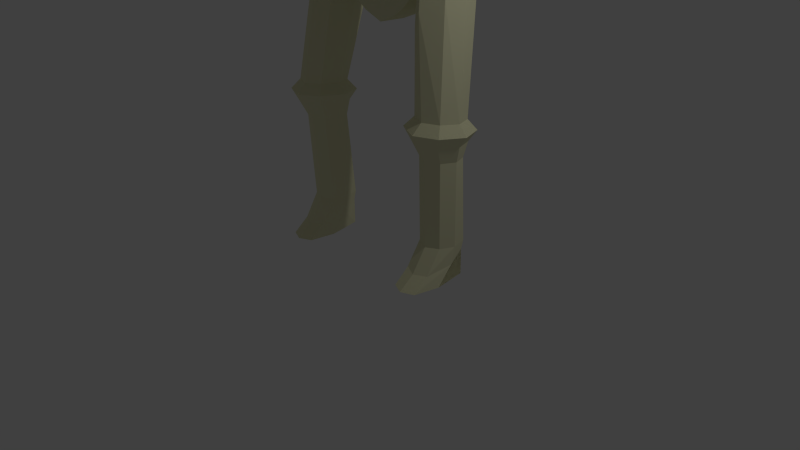 # Source: skeleton.blend  (saved by Blender 2.73.0; exported with 4.5.12 LTS)
import bpy
from mathutils import Matrix  # noqa: F401  (used for matrix-valued properties, if any)

bpy.ops.wm.read_factory_settings(use_empty=True)
scene = bpy.context.scene
scene.name = 'Scene'

# ---- collections
col_collection_1 = bpy.data.collections.new('Collection 1'); scene.collection.children.link(col_collection_1)

# ---- materials (node trees are filled in below, after node groups)
mat_material = bpy.data.materials.new('Material')
mat_material.alpha_threshold = 0.0
mat_material.diffuse_color = (0.8, 0.7871, 0.5206, 1.0)
mat_material.roughness = 0.5
mat_material.line_color = (0.0, 0.0, 0.0, 1.0)

# ---- material node trees

# ---- world
world_world = bpy.data.worlds.new('World'); scene.world = world_world
world_world.color = (0.05088, 0.05088, 0.05088)
world_world.use_sun_shadow = False
world_world.sun_shadow_jitter_overblur = 0.0
world_world.cycles.sampling_method = 'MANUAL'
world_world.cycles.sample_map_resolution = 256

# ---- cameras
cam_camera = bpy.data.cameras.new('Camera')
cam_camera.clip_end = 100.0
cam_camera.lens = 35.0
cam_camera.sensor_width = 32.0
cam_camera.sensor_height = 18.0
cam_camera.ortho_scale = 7.314
cam_camera.dof.focus_distance = 0.0

# ---- lights
light_lamp = bpy.data.lights.new('Lamp', 'POINT')
light_lamp.transmission_factor = 0.0
light_lamp.cutoff_distance = 30.0
light_lamp.energy = 100.0
light_lamp.shadow_buffer_clip_start = 1.001
light_lamp.shadow_soft_size = 0.1
light_lamp.shadow_maximum_resolution = 0.006
light_lamp.use_absolute_resolution = True
light_lamp.cycles.use_multiple_importance_sampling = False

# ---- meshes
me_arm = bpy.data.meshes.new('Arm')
me_arm.from_pydata([(1.307, 1.348, -1.158), (1.307, -1.347, -1.158), (1.251, 1.342, 1.527), (1.251, -1.345, 1.525), (1.857, -7.251e-08, -1.412), (1.941e-07, 1.681, -1.369), (1.513, 1.604, 0.1847), (3.585e-08, -2.302, -1.419), (1.513, -1.625, 0.1847), (1.827, -5.841e-07, 1.397), (2.508e-07, 1.604, 1.851), (-5.791e-07, -1.61, 1.777), (2.627e-07, 2.565, 0.2721), (-3.978e-07, -2.389, 0.1888), (2.239, -2.009e-07, 0.3945), (-1.642e-07, -3.125e-07, 2.312), (4.684e-08, 0.233, -1.905), (1.812, -0.711, -1.359), (1.46, 1.551, 0.8957), (1.46, -1.564, 0.8841), (1.774, -0.711, 1.344), (1.812, 0.711, -1.359), (0.711, 1.629, -1.316), (1.494, 1.551, -0.5264), (0.711, -2.258, -1.366), (1.494, -1.576, -0.5264), (1.774, 0.711, 1.344), (0.711, 1.551, 1.798), (0.711, -1.56, 1.721), (0.8847, 2.482, 0.2721), (2.832e-07, 2.126, 1.456), (2.513e-07, 2.276, -0.7), (0.8847, -2.312, 0.1972), (-2.046e-07, -2.442, -0.4316), (-5.316e-07, -2.206, 0.884), (2.156, -0.8847, 0.3945), (2.156, 0.8847, 0.3945), (2.296, -1.611e-07, -0.7), (1.995, -4.341e-07, 1.069), (-4.005e-07, -0.8847, 2.23), (5.625e-08, 0.8847, 2.23), (0.9966, -4.772e-07, 2.132), (0.8993, 2.317e-08, -1.804), (1.134e-07, 1.066, -1.867), (1.551e-08, -1.197, -2.245), (1.046, -1.167, -1.903), (0.8598, 1.036, -1.78), (0.9669, 0.8441, 2.045), (0.9669, -0.8441, 2.045), (1.908, 0.8441, 1.04), (2.21, 0.8441, -0.6703), (2.21, -0.8441, -0.6703), (0.8441, -2.109, 0.8836), (0.8441, -2.36, -0.4019), (0.8441, 2.189, -0.6703), (0.8441, 2.039, 1.427), (1.908, -0.8441, 1.04), (-8.409e-08, -2.371, -0.9237), (2.187, -1.167e-07, -1.179), (1.4, 1.451, -0.8428), (1.4, -1.478, -0.8428), (2.226e-07, 1.833, -1.06), (2.122, 0.7774, -1.138), (2.122, -0.7774, -1.138), (0.7774, -2.309, -0.876), (0.7774, 1.764, -1.019), (1.537e-07, 1.319, -1.612), (1.56, 1.027, -1.258), (1.478, 1.027, 1.435), (1.8, 1.244, 0.2896), (1.535e-07, 1.244, 2.146), (0.7854, 1.28, -1.542), (0.839, 1.198, 1.953), (1.65, 1.198, 0.9677), (1.817, 1.198, -0.5984), (1.727, 1.112, -0.9904), (1.56, -1.029, -1.258), (1.478, -1.028, 1.435), (1.8, -1.255, 0.2896), (-4.898e-07, -1.248, 2.003), (2.568e-08, -2.28, -2.096), (0.9375, -2.243, -2.018), (0.839, -1.202, 1.883), (1.817, -1.21, -0.5984), (1.65, -1.204, 0.9619), (1.727, -1.128, -0.9904), (1.827, 0.4804, -1.376), (1.791, 0.4804, 1.361), (2.183, 0.5978, 0.3945), (-1.523e-08, 0.5978, 2.256), (8.196e-08, 0.6845, -1.9), (0.8373, 0.6521, -1.788), (0.9766, 0.5704, 2.073), (1.937, 0.5704, 1.049), (2.238, 0.5704, -0.68), (2.143, 0.5253, -1.151), (1.85, 0.1125, -1.404), (1.818, 0.1125, 1.388), (2.226, 0.1399, 0.3945), (-1.293e-07, 0.1399, 2.299), (0.9919, 0.1335, 2.118), (1.981, 0.1335, 1.065), (2.282, 0.1335, -0.6953), (2.177, 0.123, -1.173), (0.8216, 0.1639, -1.8), (-0.002709, 0.6958, -2.376), (0.5545, 0.6193, -2.421), (-0.0001829, 0.1778, -2.371), (0.5937, 0.1648, -2.432), (0.02119, -0.127, -2.623), (0.9258, -0.1316, -2.623), (1.121, -0.3086, -2.978), (0.8993, 2.317e-08, -1.804), (1.301e-08, -0.2061, -1.964), (1.849, -0.1225, -1.403), (1.818, -0.1225, 1.387), (2.225, -0.1524, 0.3945), (-2.049e-07, -0.1524, 2.298), (0.9246, -0.201, -1.864), (0.9915, -0.1454, 2.117), (2.281, -0.1454, -0.6949), (1.98, -0.1454, 1.064), (2.176, -0.1339, -1.172), (1.849, -0.1225, -1.403), (1.818, -0.1225, 1.387), (2.225, -0.1524, 0.3945), (-2.049e-07, -0.1524, 2.298), (0.9915, -0.1454, 2.117), (2.281, -0.1454, -0.6949), (1.98, -0.1454, 1.064), (2.176, -0.1339, -1.172), (1.249e-08, -0.02799, -2.425), (0.8993, -0.02799, -2.342), (1.301e-08, -0.3741, -2.687), (0.9246, -0.369, -2.587), (1.301e-08, -0.982, -2.969), (0.9246, -0.9769, -2.869), (1.301e-08, -0.982, -2.969), (1.301e-08, -1.886, -2.989), (0.9246, -1.881, -2.889), (1.301e-08, -1.886, -2.989), (1.301e-08, -2.25, -2.437), (0.9246, -2.245, -2.337), (1.301e-08, -2.25, -2.437), (0.9246, -1.189, -2.345), (1.301e-08, -1.194, -2.445), (0.0001167, 0.9642, -2.684), (0.8886, 0.9595, -2.684), (1.02, 0.7283, -2.724), (1.164, 0.6712, -2.75), (2.212, 0.5158, -3.038), (1.251, 0.6383, -2.931), (2.12, 0.4493, -3.169), (1.325, 0.4666, -3.025), (2.073, 0.293, -3.213), (1.352, 0.3061, -2.961), (2.093, 0.139, -3.147), (1.298, 0.168, -2.781), (2.173, 0.07695, -3.006), (1.21, 0.2611, -2.616), (2.269, 0.1438, -2.866), (1.138, 0.4051, -2.54), (2.325, 0.299, -2.824), (1.109, 0.5874, -2.585), (2.296, 0.4541, -2.889), (2.297, 0.5597, -3.093), (2.181, 0.4767, -3.257), (2.122, 0.2817, -3.312), (2.147, 0.08921, -3.229), (2.248, 0.01167, -3.054), (2.368, 0.09502, -2.88), (2.439, 0.2889, -2.827), (2.402, 0.4825, -2.908), (2.383, 0.5161, -3.143), (2.28, 0.4429, -3.288), (2.227, 0.2706, -3.336), (2.25, 0.1005, -3.263), (2.34, 0.03181, -3.108), (2.448, 0.1052, -2.955), (2.512, 0.2764, -2.91), (2.478, 0.4477, -2.98), (2.493, 0.44, -3.258), (2.413, 0.3843, -3.368), (2.372, 0.2529, -3.404), (2.39, 0.123, -3.349), (2.46, 0.07049, -3.231), (2.544, 0.1263, -3.116), (2.594, 0.2567, -3.081), (2.567, 0.3876, -3.135), (2.898, 0.3971, -3.598), (2.809, 0.3365, -3.716), (2.762, 0.1932, -3.755), (2.784, 0.05096, -3.696), (2.863, -0.006682, -3.568), (2.956, 0.05405, -3.443), (3.013, 0.1963, -3.407), (2.982, 0.3395, -3.463), (3.1, 0.3055, -3.584), (3.128, 0.1771, -3.533), (3.077, 0.04951, -3.565), (2.993, -0.004947, -3.678), (2.923, 0.04674, -3.792), (2.903, 0.1743, -3.845), (2.945, 0.3027, -3.81), (3.025, 0.3571, -3.704), (2.965, 0.433, -3.66), (2.855, 0.3587, -3.805), (2.797, 0.1831, -3.852), (2.824, 0.008694, -3.78), (2.921, -0.06198, -3.624), (3.036, 0.01249, -3.47), (3.105, 0.1869, -3.425), (3.067, 0.3625, -3.495), (3.303, 0.32, -3.878), (3.208, 0.2649, -4.014), (3.165, 0.1364, -4.049), (3.185, 0.008866, -3.996), (3.271, -0.04205, -3.852), (3.355, 0.01241, -3.74), (3.406, 0.1399, -3.707), (3.378, 0.2684, -3.758), (3.463, 0.3008, -3.949), (3.293, 0.255, -4.046), (3.251, 0.1266, -4.08), (3.271, -0.000986, -4.028), (3.618, 0.1142, -3.805), (3.59, 0.2427, -3.856), (3.463, 0.3008, -3.949), (3.431, -0.06126, -3.923), (3.567, -0.01333, -3.837), (3.618, 0.1142, -3.805), (3.59, 0.2427, -3.856), (3.463, 0.202, -4.204), (3.404, 0.1739, -4.248), (3.38, 0.1017, -4.267), (3.391, 0.03003, -4.238), (3.445, -0.00143, -4.19), (3.532, 0.02159, -4.183), (3.545, 0.1654, -4.193), (3.845, -0.05199, -4.034), (3.896, 0.07556, -4.001), (3.868, 0.204, -4.052), (3.41, 0.2523, -4.138), (3.509, 0.2067, -4.065), (3.491, 0.005887, -4.05), (3.385, -0.03172, -4.117), (3.259, 0.01557, -4.199), (3.243, 0.1157, -4.241), (3.276, 0.2164, -4.214), (3.584, 0.02281, -4.309), (3.594, 0.1373, -4.317), (3.536, 0.1653, -4.332), (3.522, 0.003357, -4.321), (3.467, 0.02921, -4.362), (3.458, 0.08627, -4.386), (3.477, 0.1437, -4.371), (3.589, 0.1296, -4.434), (3.597, 0.08399, -4.498), (3.576, 0.07743, -4.51), (3.538, 0.1151, -4.463), (3.576, 0.06701, -4.508), (3.525, 0.07402, -4.474), (3.574, 0.05673, -4.508), (3.531, 0.03324, -4.457), (3.594, 0.04823, -4.496), (3.579, 0.01432, -4.426), (3.6, 0.05049, -4.492), (3.617, 0.02879, -4.41), (3.625, 0.1111, -4.416), (3.603, 0.08116, -4.494), (3.742, -0.05756, -4.235), (3.765, 0.1984, -4.254), (3.765, 0.1984, -4.254), (3.538, 0.0935, -4.188), (3.589, 0.08006, -4.313), (3.602, 0.06582, -4.493), (3.621, 0.06994, -4.413), (3.487, 0.1057, -4.082), (3.741, 0.0698, -4.269), (3.921, -0.03421, -4.127), (3.96, 0.06263, -4.102), (3.938, 0.1602, -4.141), (3.843, -0.03845, -4.28), (3.86, 0.1559, -4.294), (3.86, 0.1559, -4.294), (3.842, 0.05826, -4.306), (4.089, -0.04214, -4.35), (4.101, 0.03188, -4.356), (4.102, 0.1069, -4.36), (4.056, -0.04393, -4.414), (4.069, 0.1051, -4.425), (4.058, 0.0304, -4.428), (0.05682, -0.3042, -2.987), (1.114, -0.3656, -3.543), (0.2324, -0.3612, -3.552), (0.9735, -0.3643, -3.93), (0.5108, -0.3625, -3.934), (0.1114, -0.3327, -3.27), (1.125, -0.3371, -3.26), (0.8928, 0.6685, -3.92), (1.047, 0.7852, -2.857), (1.749e-05, 0.6732, -3.921), (-0.0001829, 0.8496, -3.747), (0.8928, 0.8449, -3.747), (0.8928, 1.058, -3.05), (-0.0001829, 1.063, -3.05), (1.08, 0.882, -3.223), (-0.0001829, 1.063, -3.399), (1.03, 0.882, -3.572), (0.8928, 1.058, -3.399), (0.304, 0.1618, -2.379), (0.4033, 0.7262, -2.391), (0.5902, 0.314, -2.414), (-0.001527, 0.2325, -2.141), (-0.001527, 0.6777, -2.141), (0.7327, 0.0296, -2.52), (1.058, -0.2368, -2.791), (0.9792, 0.1897, -2.577), (1.103, 0.1274, -2.738), (0.805, 0.7847, -2.517), (-0.0003242, 0.781, -2.518), (0.5014, -0.1635, -2.586), (0.6669, -0.3767, -2.948), (0.05662, -0.2499, -2.798), (0.742, -0.4264, -3.56), (0.08412, -0.3151, -3.129), (1.126, -0.3568, -3.402), (0.7753, -0.3962, -3.94), (0.3716, -0.3656, -3.743), (1.046, -0.3667, -3.736), (0.1719, -0.3483, -3.411), (1.131, -0.3297, -3.116), (0.6973, -0.4089, -3.258), (0.9894, 0.8798, -2.762), (0.4858, 0.7907, -3.891), (0.9008, 0.7629, -3.843), (0.4353, 0.8875, -3.806), (0.5363, 0.694, -3.976), (0.901, 1.02, -2.863), (-0.0003662, 0.9684, -3.578), (0.9727, 0.7778, -3.754), (0.8999, 1.075, -3.226), (1.071, 0.753, -3.04), (1.024, 0.9799, -3.137), (0.4513, 1.14, -3.034), (0.000822, 1.074, -3.226), (1.065, 0.8811, -3.399), (0.9002, 0.9716, -3.58), (0.9916, 0.9779, -3.495), (0.4487, 1.129, -3.426), (0.5007, 1.029, -2.662), (0.0001822, 1.028, -2.856), (0.2257, 0.2013, -2.141), (0.2233, 0.6845, -2.141), (1.144, 0.1726, -3.569), (1.167, 0.1899, -3.233), (1.133, 0.1363, -2.888), (0.5066, 0.9223, -2.584), (1.034, 0.08266, -3.965), (0.6375, 0.4936, -2.397), (-0.0001037, 0.8726, -2.601), (1.102, 0.1242, -3.776), (1.165, 0.1772, -3.403), (0.2305, 0.4479, -2.141), (0.4909, 1.111, -2.824), (0.4462, 1.156, -3.232), (1.023, 0.9882, -3.319), (1.021, 0.9366, -2.947), (0.9605, 0.8817, -3.679), (0.437, 1.032, -3.625), (0.6839, -0.3969, -3.102), (0.7599, -0.4141, -3.751), (0.7219, -0.4228, -3.41), (0.5219, 0.8154, -2.524), (0.948, 0.6169, -2.533), (1.162, 0.1761, -3.058), (0.5964, -0.2997, -2.757), (0.0001822, 1.028, -2.856), (-0.001527, 0.2325, -4.721), (-0.001527, 0.6832, -4.674), (0.2257, 0.2363, -4.759), (0.2233, 0.6914, -4.67), (-0.00146, 0.4636, -4.713), (0.2305, 0.4641, -4.728), (0.2507, 0.1629, -5.127), (0.2842, 0.628, -5.154), (0.6338, 0.6309, -5.298), (0.6289, 0.1772, -5.257), (0.3116, 0.1824, -4.724), (0.3451, 0.6475, -4.724), (1.015, 0.5878, -4.909), (0.9963, 0.14, -4.864), (0.7639, 0.6167, -4.735), (0.5355, 0.6054, -5.231), (0.7304, 0.1813, -4.735), (0.502, 0.1404, -5.205), (0.1254, 0.2114, -5.345), (0.1514, 0.5734, -5.366), (0.4012, 0.5466, -5.519), (0.3751, 0.1847, -5.499), (0.3518, 0.5537, -5.458), (0.3258, 0.1917, -5.438), (0.0, 0.2214, -5.345), (0.0, 0.5834, -5.366), (0.2612, 0.551, -5.618), (0.2351, 0.1891, -5.598), (0.2119, 0.5581, -5.557), (0.1858, 0.1961, -5.537), (0.0, 0.2169, -5.424), (0.0, 0.5789, -5.444), (0.0, 0.5631, -5.721), (0.0, 0.2011, -5.7), (0.0, 0.5679, -5.636), (0.0, 0.206, -5.615), (1.174, 0.3786, -5.31), (1.324, 0.1457, -6.595), (1.09, 0.6201, -5.317), (1.244, 0.3578, -6.606), (0.8779, 0.7131, -5.485), (1.043, 0.4463, -6.607), (0.7242, 0.5902, -5.642), (0.8374, 0.3677, -6.595), (0.6559, 0.3363, -5.683), (0.7483, 0.1599, -6.58), (0.7198, 0.05259, -5.588), (0.8276, -0.06328, -6.566), (0.8876, -0.05388, -5.424), (1.029, -0.1573, -6.576), (1.11, 0.1143, -5.263), (1.235, -0.07327, -6.576), (1.437, 0.138, -6.721), (1.325, 0.4357, -6.735), (1.042, 0.5601, -6.737), (0.754, 0.4497, -6.72), (0.629, 0.1578, -6.7), (0.7402, -0.1555, -6.682), (1.022, -0.2873, -6.696), (1.311, -0.1695, -6.697), (1.346, 0.126, -6.855), (1.259, 0.3603, -6.865), (1.036, 0.4583, -6.865), (0.8097, 0.3714, -6.853), (0.7113, 0.1416, -6.839), (0.7987, -0.1052, -6.827), (1.021, -0.2091, -6.84), (1.248, -0.1162, -6.839), (1.267, 0.166, -7.067), (1.2, 0.345, -7.073), (1.03, 0.4198, -7.072), (0.8571, 0.3534, -7.064), (0.782, 0.1779, -7.054), (0.8485, -0.01081, -7.048), (1.018, -0.09039, -7.059), (1.191, -0.01922, -7.057), (1.228, 0.2031, -8.166), (1.163, 0.4219, -8.175), (0.9972, 0.4957, -8.171), (0.8277, 0.4301, -8.166), (0.7531, 0.2147, -8.153), (0.8183, 0.02954, -8.15), (0.984, -0.04884, -8.164), (1.154, 0.0213, -8.159), (1.221, 0.1555, -8.39), (1.16, 0.3899, -8.29), (0.9935, 0.4637, -8.287), (0.8239, 0.3982, -8.282), (0.9748, -0.2433, -8.465), (1.145, -0.1732, -8.459), (1.221, 0.1555, -8.39), (0.7461, 0.1671, -8.378), (0.809, -0.165, -8.45), (0.9748, -0.2433, -8.465), (-0.00456, 0.3673, -5.083), (-0.00456, 0.5532, -5.064), (0.08915, 0.3689, -5.099), (0.08816, 0.5566, -5.062), (-0.004532, 0.4626, -5.08), (0.09112, 0.4628, -5.086), (1.221, -0.0551, -8.622), (1.16, 0.3899, -8.622), (0.9935, 0.4637, -8.622), (0.8239, 0.3982, -8.622), (0.9748, -0.4539, -8.622), (1.145, -0.3838, -8.622), (1.221, -0.0551, -8.622), (0.7461, -0.04344, -8.622), (0.809, -0.3755, -8.622), (1.412, -5.306e-07, 1.764), (1.009, 1.489, -1.237), (1.009, -1.802, -1.262), (0.9812, 1.447, 1.663), (0.9812, -1.452, 1.623), (1.199, 2.043, 0.2284), (1.199, -1.969, 0.191), (1.299, -2.467e-08, -1.467), (1.35, -0.9391, -1.49), (1.257, 0.8736, -1.428), (1.37, 0.7776, 1.694), (1.37, -0.7776, 1.694), (1.152, -1.837, 0.8839), (1.169, -1.968, -0.4641), (1.169, 1.87, -0.5984), (1.152, 1.795, 1.161), (1.089, 1.607, -0.931), (1.089, -1.894, -0.8594), (1.159, 1.112, 1.694), (1.093, 1.153, -1.259), (1.159, -1.115, 1.659), (1.17, -1.636, -1.497), (1.384, 0.5254, 1.717), (1.271, 0.5663, -1.441), (1.405, 0.123, 1.753), (1.292, 0.1382, -1.461), (1.308, -0.1617, -1.492), (0.9041, 0.8932, -2.614), (0.9702, 0.8108, -2.663), (0.9191, 0.7388, -2.532), (-8.272e-05, 0.7614, -3.834), (0.4666, -0.004389, -2.46), (0.0105, 0.02276, -2.492), (0.4496, 8.074e-08, -1.846), (0.4623, -0.2036, -1.914), (0.4307, 0.2013, -1.842), (0.4187, 0.6621, -1.831), (2.992e-08, 0.07752, -1.927), (0.3305, 0.3164, -2.365), (0.3657, 0.4895, -2.364), (0.3828, 0.6047, -2.369), (0.4247, 0.4479, -1.836), (0.2257, 0.2018, -2.35), (0.2305, 0.4492, -2.352), (0.2233, 0.6851, -2.347), (-0.001527, 0.6781, -2.348), (-0.001527, 0.2248, -2.333), (0.2281, 0.3267, -2.353), (0.2269, 0.5672, -2.35), (0.6162, 0.09626, -4.993), (0.8379, 0.02557, -5.054), (0.8201, 0.6703, -5.111), (1.074, 0.3639, -4.864), (0.7634, 0.4027, -5.157), (0.5842, 0.3918, -5.31), (0.9432, 0.3668, -4.977), (0.6733, 0.1488, -4.849), (0.708, 0.6313, -4.896), (0.2812, 0.1566, -4.955), (0.2964, 0.1775, -4.825), (0.7471, 0.399, -4.707), (1.116, 0.484, -3.049), (0.9636, 0.4033, -2.555), (1.299, 0.2443, -2.877), (1.208, 0.6778, -2.841), (-0.002709, 0.6958, -2.376), (0.5545, 0.6193, -2.421), (-0.0001829, 0.1778, -2.371), (0.5937, 0.1648, -2.432), (0.02119, -0.127, -2.623), (0.9258, -0.1316, -2.623), (1.121, -0.3086, -2.978), (0.0001167, 0.9642, -2.684), (0.8886, 0.9595, -2.684), (1.02, 0.7283, -2.724), (1.164, 0.6712, -2.75), (1.251, 0.6383, -2.931), (1.325, 0.4666, -3.025), (1.352, 0.3061, -2.961), (1.298, 0.168, -2.781), (1.21, 0.2611, -2.616), (1.138, 0.4051, -2.54), (1.109, 0.5874, -2.585), (0.05682, -0.3042, -2.987), (1.114, -0.3656, -3.543), (0.2324, -0.3612, -3.552), (0.9735, -0.3643, -3.93), (0.5108, -0.3625, -3.934), (0.1114, -0.3327, -3.27), (1.125, -0.3371, -3.26), (0.8928, 0.6685, -3.92), (1.047, 0.7852, -2.857), (1.749e-05, 0.6732, -3.921), (-0.0001829, 0.8496, -3.747), (0.8928, 0.8449, -3.747), (0.8928, 1.058, -3.05), (-0.0001829, 1.063, -3.05), (1.08, 0.882, -3.223), (-0.0001829, 1.063, -3.399), (1.03, 0.882, -3.572), (0.8928, 1.058, -3.399), (0.304, 0.1618, -2.379), (0.4033, 0.7262, -2.391), (0.5902, 0.314, -2.414), (0.7327, 0.0296, -2.52), (1.058, -0.2368, -2.791), (0.9792, 0.1897, -2.577), (1.103, 0.1274, -2.738), (0.805, 0.7847, -2.517), (-0.0003242, 0.781, -2.518), (0.5014, -0.1635, -2.586), (0.6669, -0.3767, -2.948), (0.05662, -0.2499, -2.798), (0.742, -0.4264, -3.56), (0.08412, -0.3151, -3.129), (1.126, -0.3568, -3.402), (0.7753, -0.3962, -3.94), (0.3716, -0.3656, -3.743), (1.046, -0.3667, -3.736), (0.1719, -0.3483, -3.411), (1.131, -0.3297, -3.116), (0.6973, -0.4089, -3.258), (0.9894, 0.8798, -2.762), (0.4858, 0.7907, -3.891), (0.9008, 0.7629, -3.843), (0.4353, 0.8875, -3.806), (0.5363, 0.694, -3.976), (0.901, 1.02, -2.863), (-0.0003662, 0.9684, -3.578), (0.9727, 0.7778, -3.754), (0.8999, 1.075, -3.226), (1.071, 0.753, -3.04), (1.024, 0.9799, -3.137), (0.4513, 1.14, -3.034), (0.000822, 1.074, -3.226), (1.065, 0.8811, -3.399), (0.9002, 0.9716, -3.58), (0.9916, 0.9779, -3.495), (0.4487, 1.129, -3.426), (0.5007, 1.029, -2.662), (0.0001822, 1.028, -2.856), (1.144, 0.1726, -3.569), (1.167, 0.1899, -3.233), (1.133, 0.1363, -2.888), (0.5066, 0.9223, -2.584), (1.034, 0.08266, -3.965), (0.6375, 0.4936, -2.397), (-0.0001037, 0.8726, -2.601), (1.102, 0.1242, -3.776), (1.165, 0.1772, -3.403), (0.4909, 1.111, -2.824), (0.4462, 1.156, -3.232), (1.023, 0.9882, -3.319), (1.021, 0.9366, -2.947), (0.9605, 0.8817, -3.679), (0.437, 1.032, -3.625), (0.6839, -0.3969, -3.102), (0.7599, -0.4141, -3.751), (0.7219, -0.4228, -3.41), (0.5219, 0.8154, -2.524), (0.948, 0.6169, -2.533), (1.162, 0.1761, -3.058), (0.5964, -0.2997, -2.757), (0.9041, 0.8932, -2.614), (0.9702, 0.8108, -2.663), (0.9191, 0.7388, -2.532), (-8.272e-05, 0.7614, -3.834), (0.4666, -0.004389, -2.46), (0.0105, 0.02276, -2.492), (0.3305, 0.3164, -2.365), (0.3657, 0.4895, -2.364), (0.3828, 0.6047, -2.369), (0.2257, 0.2018, -2.35), (0.2305, 0.4492, -2.352), (0.2233, 0.6851, -2.347), (-0.001527, 0.6781, -2.348), (-0.001527, 0.2248, -2.333), (0.2281, 0.3267, -2.353), (0.2269, 0.5672, -2.35), (1.116, 0.484, -3.049), (0.9636, 0.4033, -2.555), (1.299, 0.2443, -2.877), (1.208, 0.6778, -2.841), (0.8993, 2.317e-08, -1.804), (1.551e-08, -1.197, -2.245), (1.046, -1.167, -1.903), (0.8993, 2.317e-08, -1.804), (0.9246, -0.201, -1.864), (1.249e-08, -0.02799, -2.425), (0.8993, -0.02799, -2.342), (1.301e-08, -0.3741, -2.687), (0.9246, -0.369, -2.587), (1.301e-08, -0.982, -2.969), (0.9246, -0.9769, -2.869), (1.301e-08, -1.886, -2.989), (0.9246, -1.881, -2.889), (1.301e-08, -2.25, -2.437), (0.9246, -2.245, -2.337), (1.301e-08, -2.25, -2.437), (0.9246, -1.189, -2.345), (1.301e-08, -1.194, -2.445), (0.4496, 8.074e-08, -1.846), (2.992e-08, 0.07752, -1.927), (0.8993, 2.317e-08, -1.804), (1.551e-08, -1.197, -2.245), (1.046, -1.167, -1.903), (0.8993, 2.317e-08, -1.804), (0.9246, -0.201, -1.864), (1.249e-08, -0.02799, -2.425), (0.8993, -0.02799, -2.342), (1.301e-08, -0.3741, -2.687), (0.9246, -0.369, -2.587), (1.301e-08, -0.982, -2.969), (0.9246, -0.9769, -2.869), (1.301e-08, -1.886, -2.989), (0.9246, -1.881, -2.889), (1.301e-08, -2.25, -2.437), (0.9246, -2.245, -2.337), (1.301e-08, -2.25, -2.437), (0.9246, -1.189, -2.345), (1.301e-08, -1.194, -2.445), (0.4496, 8.074e-08, -1.846), (2.992e-08, 0.07752, -1.927)], [(112, 42), (357, 360), (359, 516), (357, 514), (377, 351), (538, 544), (631, 634), (633, 652), (631, 650)], [(84, 77, 3, 19), (55, 29, 12, 30), (65, 22, 5, 61), (53, 32, 13, 33), (52, 28, 11, 34), (83, 78, 8, 25), (102, 98, 14, 37), (101, 97, 9, 38), (82, 79, 11, 28), (100, 99, 15, 41), (81, 24, 7, 80), (118, 45, 44, 113, 521), (513, 495, 45, 118), (508, 489, 24, 81), (71, 46, 43, 66), (506, 496, 46, 71), (512, 494, 42, 104), (511, 100, 41, 487), (505, 72, 47, 497), (72, 70, 40, 47), (507, 82, 28, 491), (115, 119, 48, 498, 20), (119, 117, 39, 48), (98, 101, 38, 14), (69, 73, 49, 36), (73, 68, 26, 49), (103, 102, 37, 58), (75, 74, 50, 62), (74, 69, 36, 50), (85, 83, 25, 60), (122, 120, 51, 63), (120, 116, 35, 51), (32, 52, 34, 13), (493, 499, 52, 32), (499, 491, 28, 52), (64, 53, 33, 57), (504, 500, 53, 64), (500, 493, 32, 53), (29, 54, 31, 12), (492, 501, 54, 29), (503, 488, 22, 65), (27, 55, 30, 10), (490, 502, 55, 27), (502, 492, 29, 55), (78, 84, 19, 8), (116, 121, 56, 35), (121, 115, 20, 56), (501, 503, 65, 54), (489, 504, 64, 24), (24, 64, 57, 7), (114, 122, 63, 17), (76, 85, 60, 1), (67, 75, 62, 21), (96, 103, 58, 4), (54, 65, 61, 31), (0, 59, 75, 67), (23, 6, 69, 74), (59, 23, 74, 75), (18, 2, 68, 73), (6, 18, 73, 69), (27, 10, 70, 72), (490, 27, 72, 505), (488, 506, 71, 22), (22, 71, 66, 5), (17, 63, 85, 76), (35, 56, 84, 78), (63, 51, 83, 85), (498, 48, 82, 507), (495, 508, 81, 45), (45, 81, 80, 44), (48, 39, 79, 82), (51, 35, 78, 83), (56, 20, 77, 84), (21, 62, 95, 86), (62, 50, 94, 95), (36, 49, 93, 88), (497, 47, 92, 509), (496, 510, 91, 46), (46, 91, 523, 90, 43), (47, 40, 89, 92), (49, 26, 87, 93), (50, 36, 88, 94), (86, 95, 103, 96), (95, 94, 102, 103), (88, 93, 101, 98), (509, 92, 100, 511), (510, 512, 104, 91), (92, 89, 99, 100), (93, 87, 97, 101), (94, 88, 98, 102), (376, 316, 111, 322), (144, 45, 118, 134, 136), (4, 58, 122, 114), (38, 9, 115, 121), (14, 38, 121, 116), (37, 14, 116, 120), (58, 37, 120, 122), (41, 15, 117, 119), (9, 487, 41, 119, 115), (494, 513, 118, 42), (522, 104, 112, 520), (115, 119, 127, 124), (119, 117, 126, 127), (122, 120, 128, 130), (120, 116, 125, 128), (116, 121, 129, 125), (121, 115, 124, 129), (114, 122, 130, 123), (42, 118, 134, 132), (132, 134, 133, 131), (135, 137, 140, 138), (144, 136, 139, 142), (134, 133, 135, 136), (138, 140, 143, 141), (136, 135, 138, 139), (145, 144, 45, 44), (144, 145, 143, 142), (139, 138, 141, 142), (375, 548, 342, 306, 355), (373, 311, 106, 319), (149, 150, 152, 151, 551), (151, 152, 154, 153), (153, 154, 156, 155), (155, 156, 158, 157, 550), (157, 158, 160, 159), (150, 164, 172, 165), (163, 164, 150, 149), (161, 162, 164, 163), (374, 163, 149, 148), (165, 172, 180, 173), (164, 162, 171, 172), (162, 160, 170, 171), (160, 158, 169, 170), (158, 156, 168, 169), (156, 154, 167, 168), (154, 152, 166, 167), (152, 150, 165, 166), (173, 180, 188, 181), (172, 171, 179, 180), (171, 170, 178, 179), (170, 169, 177, 178), (169, 168, 176, 177), (168, 167, 175, 176), (167, 166, 174, 175), (166, 165, 173, 174), (181, 188, 196, 189), (180, 179, 187, 188), (179, 178, 186, 187), (178, 177, 185, 186), (177, 176, 184, 185), (176, 175, 183, 184), (175, 174, 182, 183), (174, 173, 181, 182), (188, 187, 195, 196), (187, 186, 194, 195), (186, 185, 193, 194), (185, 184, 192, 193), (184, 183, 191, 192), (183, 182, 190, 191), (182, 181, 189, 190), (190, 189, 205, 206), (191, 190, 206, 207), (192, 191, 207, 208), (193, 192, 208, 209), (194, 193, 209, 210), (195, 194, 210, 211), (196, 195, 211, 212), (189, 196, 212, 205), (206, 205, 204, 203), (207, 206, 203, 202), (208, 207, 202, 201), (209, 208, 201, 200), (210, 209, 200, 199), (211, 210, 199, 198), (212, 211, 198, 197), (205, 212, 197, 204), (204, 197, 220, 213), (197, 198, 219, 220), (198, 199, 218, 219), (199, 200, 217, 218), (200, 201, 216, 217), (201, 202, 215, 216), (202, 203, 214, 215), (203, 204, 213, 214), (214, 213, 221, 222), (215, 214, 222, 223), (216, 215, 223, 224), (220, 219, 225, 226), (213, 220, 226, 221), (245, 244, 237, 236), (243, 242, 232, 238), (272, 278, 285, 284), (284, 281, 288, 290), (226, 225, 240, 241), (217, 228, 229, 218), (218, 229, 230, 219), (217, 216, 224, 228), (245, 228, 224, 246), (248, 233, 234, 247), (242, 227, 222, 248), (247, 234, 235, 246), (223, 247, 246, 224), (232, 242, 248, 233), (222, 248, 247, 223), (236, 245, 246, 235), (231, 227, 242, 243), (228, 229, 244, 245), (250, 251, 256, 268), (251, 255, 259, 256), (274, 250, 268, 276), (252, 249, 267, 265), (253, 252, 265, 263), (254, 253, 263, 261), (255, 254, 261, 259), (232, 233, 255, 251), (233, 234, 254, 255), (234, 235, 253, 254), (235, 236, 252, 253), (236, 237, 249, 252), (238, 232, 251, 250), (273, 238, 250, 274), (258, 257, 256, 259), (260, 258, 259, 261), (262, 260, 261, 263), (264, 262, 263, 265), (266, 264, 265, 267), (257, 269, 268, 256), (275, 266, 267, 276), (258, 260, 262, 264, 266, 275, 269, 257), (277, 273, 237, 244), (277, 278, 272, 243), (285, 282, 289, 291), (243, 238, 273, 277), (269, 275, 276, 268), (237, 273, 274, 249), (249, 274, 276, 267), (244, 229, 239, 270), (241, 271, 283, 281), (278, 270, 282, 285), (271, 272, 284, 283), (244, 270, 278, 277), (270, 239, 279, 282), (272, 241, 231, 243), (231, 226, 241), (241, 240, 280, 281), (240, 239, 279, 280), (281, 283, 290, 288), (283, 284, 290), (272, 241, 281, 284), (282, 279, 286, 289), (284, 285, 291, 290), (281, 280, 287, 288), (280, 279, 286, 287), (372, 326, 293, 324), (371, 329, 295, 327), (370, 331, 298, 332), (369, 339, 302, 336), (368, 347, 303, 335), (367, 338, 304, 343), (366, 341, 309, 348), (365, 345, 307, 349), (147, 350, 364, 338), (364, 351, 305, 344), (329, 361, 358, 295), (362, 346, 308, 354), (361, 340, 299, 358), (293, 354, 361, 329), (354, 308, 340, 361), (326, 362, 354, 293), (298, 355, 362, 326), (355, 306, 346, 362), (530, 535, 531, 381, 383), (529, 534, 530, 383, 380), (338, 364, 344, 304), (350, 146, 351, 364), (341, 365, 349, 309), (304, 344, 365, 341), (344, 305, 345, 365), (346, 366, 348, 308), (306, 343, 366, 346), (343, 304, 341, 366), (342, 367, 343, 306), (300, 333, 367, 342), (340, 368, 335, 299), (308, 348, 368, 340), (348, 309, 347, 368), (347, 369, 336, 303), (309, 349, 369, 347), (349, 307, 339, 369), (325, 370, 332, 297), (292, 322, 370, 325), (322, 111, 331, 370), (328, 371, 327, 296), (294, 324, 371, 328), (324, 293, 329, 371), (330, 372, 324, 294), (297, 332, 372, 330), (332, 298, 326, 372), (320, 105, 311, 373), (312, 374, 516, 319, 106, 359), (108, 317, 549, 374, 312), (331, 375, 355, 298), (111, 356, 375, 331), (323, 376, 322, 292), (321, 110, 316, 376), (317, 108, 315), (110, 315, 317), (333, 147, 338, 367), (350, 357, 373, 320, 360, 146), (147, 514, 319, 373, 357, 350), (383, 381, 475, 477), (380, 383, 477, 474), (311, 531, 535, 527), (302, 517, 334, 336), (393, 386, 398, 400), (394, 547, 392, 389, 388), (395, 384, 396, 401), (400, 398, 404, 406), (401, 396, 402, 407), (387, 395, 401, 399), (385, 393, 400, 397), (384, 385, 397, 396), (406, 404, 410, 412), (407, 402, 408, 413), (399, 401, 407, 405), (398, 399, 405, 404), (397, 400, 406, 403), (396, 397, 403, 402), (413, 412, 410, 411), (408, 409, 412, 413), (405, 407, 413, 411), (404, 405, 411, 410), (403, 406, 412, 409), (402, 403, 409, 408), (414, 415, 417, 416), (416, 417, 419, 418), (418, 419, 421, 420), (420, 421, 423, 422), (422, 423, 425, 424), (424, 425, 427, 426), (415, 429, 437, 430), (428, 429, 415, 414), (426, 427, 429, 428), (414, 416, 418, 420, 422, 424, 426, 428), (430, 437, 445, 438), (429, 427, 436, 437), (427, 425, 435, 436), (425, 423, 434, 435), (423, 421, 433, 434), (421, 419, 432, 433), (419, 417, 431, 432), (417, 415, 430, 431), (438, 445, 453, 446), (437, 436, 444, 445), (436, 435, 443, 444), (435, 434, 442, 443), (434, 433, 441, 442), (433, 432, 440, 441), (432, 431, 439, 440), (431, 430, 438, 439), (445, 444, 452, 453), (444, 443, 451, 452), (443, 442, 450, 451), (442, 441, 449, 450), (441, 440, 448, 449), (440, 439, 447, 448), (439, 438, 446, 447), (455, 454, 462, 463), (456, 455, 463, 464), (457, 456, 464, 465), (461, 460, 466, 467), (454, 461, 467, 462), (458, 469, 470, 459), (459, 470, 471, 460), (458, 457, 465, 469), (476, 477, 475, 473), (472, 474, 477, 476), (379, 382, 476, 473), (382, 378, 472, 476), (381, 379, 473, 475), (378, 380, 474, 472), (463, 468, 484, 479), (469, 465, 481, 485), (470, 469, 485, 486), (462, 467, 483, 478), (467, 466, 482, 483), (465, 464, 480, 481), (464, 463, 479, 480), (463, 462, 478, 479), (4, 114, 513, 494), (86, 96, 512, 510), (87, 509, 511, 97), (21, 86, 510, 496), (26, 497, 509, 87), (17, 76, 508, 495), (20, 498, 507, 77), (0, 67, 506, 488), (2, 490, 505, 68), (1, 60, 504, 489), (23, 59, 503, 501), (18, 6, 492, 502), (2, 18, 502, 490), (59, 0, 488, 503), (6, 23, 501, 492), (25, 8, 493, 500), (60, 25, 500, 504), (19, 3, 491, 499), (8, 19, 499, 493), (77, 507, 491, 3), (68, 505, 497, 26), (97, 511, 487, 9), (96, 4, 494, 512), (67, 21, 496, 506), (76, 1, 489, 508), (114, 17, 495, 513), (471, 470, 486, 482), (288, 287, 286, 289, 291, 290), (230, 231, 241, 240), (229, 230, 240, 239), (446, 454, 455, 447), (447, 455, 456, 448), (448, 456, 457, 449), (449, 457, 458, 450), (450, 458, 459, 451), (451, 459, 460, 452), (452, 460, 461, 453), (453, 461, 454, 446), (316, 110, 317, 318), (111, 316, 318, 356), (514, 147, 333, 515), (333, 300, 148, 515), (319, 516, 515, 514), (374, 516, 515, 148), (334, 517, 301, 337), (334, 337, 299, 335), (335, 303, 336, 334), (109, 321, 376, 323), (310, 518, 519, 107), (109, 519, 518, 321), (108, 315, 518, 310), (110, 321, 518, 315), (521, 520, 112, 118), (91, 104, 522, 528, 523), (520, 524, 16, 522), (524, 520, 521, 113), (310, 525, 312, 108), (312, 359, 526, 525), (359, 106, 527, 526), (311, 527, 106), (353, 363, 528, 523), (363, 352, 522, 528), (313, 16, 522, 352), (90, 523, 353, 314), (529, 310, 107, 533), (531, 311, 105, 532), (352, 363, 530, 534, 529), (363, 353, 531, 535, 530), (531, 532, 379, 381), (353, 314, 532, 531), (527, 535, 530, 526), (526, 530, 534, 525), (525, 534, 529, 310), (533, 529, 380, 378), (313, 352, 529, 533), (542, 540, 386, 538), (392, 547, 539, 390), (386, 541, 387, 399, 398), (539, 542, 538, 390), (391, 537, 542, 539), (392, 390, 538, 386, 393, 544), (389, 392, 544, 393, 385), (537, 426, 428, 391), (388, 389, 385, 384, 545, 546), (545, 536, 543, 546), (546, 543, 394, 388), (384, 395, 536, 545), (394, 543, 537, 391), (387, 424, 426, 537), (386, 540, 541), (422, 541, 387, 424), (428, 391, 539, 414), (414, 539, 390, 416), (416, 390, 538, 418), (418, 538, 386, 420), (420, 386, 541, 422), (537, 387, 540, 542), (395, 387, 536), (536, 387, 537, 543), (540, 387, 541), (391, 539, 547, 394), (549, 161, 163, 374), (159, 160, 162, 161), (149, 551, 151, 153, 155, 550, 157, 159, 161, 163), (318, 157, 159, 317), (317, 159, 161, 549), (342, 151, 153, 548), (548, 153, 155, 375), (550, 356, 375, 155), (356, 550, 157, 318), (300, 551, 151, 342), (148, 149, 551, 300), (649, 598, 558, 592), (648, 629, 584, 618, 666), (646, 595, 553, 589), (647, 561, 562, 569), (645, 600, 571, 602), (644, 603, 573, 605), (643, 608, 576, 607), (642, 612, 580, 615), (641, 611, 581, 623), (640, 619, 582, 614), (639, 624, 587, 617), (638, 625, 585, 621), (560, 614, 637, 626), (637, 620, 583, 627), (605, 573, 632, 635), (636, 628, 586, 622), (635, 632, 577, 616), (571, 605, 635, 628), (628, 635, 616, 586), (602, 571, 628, 636), (576, 602, 636, 629), (629, 636, 622, 584), (614, 582, 620, 637), (626, 637, 627, 559), (617, 587, 625, 638), (582, 617, 638, 620), (620, 638, 621, 583), (622, 586, 624, 639), (584, 622, 639, 619), (619, 639, 617, 582), (618, 584, 619, 640), (578, 618, 640, 609), (616, 577, 611, 641), (586, 616, 641, 624), (624, 641, 623, 587), (623, 581, 612, 642), (587, 623, 642, 625), (625, 642, 615, 585), (601, 575, 608, 643), (570, 601, 643, 598), (598, 643, 607, 558), (604, 574, 603, 644), (572, 604, 644, 600), (600, 644, 605, 571), (606, 572, 600, 645), (575, 606, 645, 608), (608, 645, 602, 576), (596, 646, 589, 552), (590, 633, 553, 595, 652, 647), (555, 590, 647, 667, 593), (607, 576, 629, 648), (558, 607, 648, 630), (599, 570, 598, 649), (597, 649, 592, 557), (593, 591, 555), (557, 593, 591), (609, 640, 614, 560), (626, 559, 634, 596, 646, 631), (560, 626, 631, 646, 595, 650), (589, 658, 665, 661), (580, 612, 610, 653), (592, 594, 593, 557), (558, 630, 594, 592), (650, 651, 609, 560), (609, 651, 561, 578), (595, 650, 651, 652), (647, 561, 651, 652), (610, 613, 579, 653), (610, 611, 577, 613), (611, 610, 612, 581), (556, 599, 649, 597), (588, 554, 655, 654), (556, 597, 654, 655), (555, 588, 654, 591), (557, 591, 654, 597), (588, 555, 590, 656), (590, 656, 657, 633), (633, 657, 658, 553), (589, 553, 658), (659, 663, 554, 588), (661, 662, 552, 589), (658, 657, 660, 665), (657, 656, 664, 660), (656, 588, 659, 664), (667, 647, 569, 568), (562, 569, 568, 567, 566, 668, 565, 564, 563, 669), (594, 593, 567, 566), (593, 667, 568, 567), (618, 666, 564, 563), (666, 648, 565, 564), (668, 565, 648, 630), (630, 594, 566, 668), (578, 618, 563, 669), (561, 578, 669, 562), (132, 112, 520, 524, 131), (686, 672, 674, 678, 680), (670, 674, 678, 676), (676, 678, 677, 675), (686, 680, 682, 684), (678, 677, 679, 680), (680, 679, 681, 682), (687, 686, 672, 671), (686, 687, 685, 684), (682, 681, 683, 684), (676, 673, 688, 689, 675), (706, 700, 698, 694, 692), (690, 696, 698, 694), (696, 695, 697, 698), (706, 704, 702, 700), (698, 700, 699, 697), (700, 702, 701, 699), (707, 691, 692, 706), (706, 704, 705, 707), (702, 704, 703, 701), (696, 695, 709, 708, 693)])
me_arm.materials.append(mat_material)
me_arm.use_remesh_preserve_volume = False
me_arm.use_remesh_preserve_attributes = False
me_arm.use_mirror_vertex_groups = False
me_arm.update()
arm_armature = bpy.data.armatures.new('Armature')  # bones are not reproduced

# ---- objects
ob_metarig = bpy.data.objects.new('metarig', arm_armature)
ob_skeleton__spooky = bpy.data.objects.new('Skeleton (SPOOKY)', me_arm)
ob_lamp = bpy.data.objects.new('Lamp', light_lamp)
ob_camera = bpy.data.objects.new('Camera', cam_camera)

# ---- transforms, parenting, visibility, modifiers, constraints
ob_metarig.location = (0.0, 0.0, -0.02109)
ob_metarig.scale = (4.288, 4.288, 4.288)
ob_metarig.show_in_front = True
ob_metarig.lineart.crease_threshold = 0.0
ob_skeleton__spooky.parent = ob_metarig
ob_skeleton__spooky.matrix_parent_inverse = Matrix(((0.2332, 0.0, 0.0, 0.0), (0.0, 0.2332, 0.0, 0.0), (0.0, 0.0, 0.2332, 0.004919), (0.0, 0.0, 0.0, 1.0)))
ob_skeleton__spooky.location = (0.0, 0.0, 8.659)
ob_skeleton__spooky.lock_rotations_4d = False
ob_skeleton__spooky.empty_display_type = 'ARROWS'
ob_skeleton__spooky.lineart.crease_threshold = 0.0
_vg = ob_skeleton__spooky.vertex_groups.new(name='hips')
for _i, _w in zip([0, 1, 2, 3, 4, 5, 6, 7, 8, 9, 10, 11, 12, 13, 14, 15, 17, 18, 19, 20, 21, 22, 23, 24, 25, 26, 27, 28, 29, 30, 31, 32, 33, 34, 35, 36, 37, 38, 39, 40, 41, 42, 43, 44, 45, 46, 47, 48, 49, 50, 51, 52, 53, 54, 55, 56, 57, 58, 59, 60, 61, 62, 63, 64, 65, 66, 67, 68, 69, 70, 71, 72, 73, 74, 75, 76, 77, 78, 79, 80, 81, 82, 83, 84, 85, 86, 87, 88, 89, 90, 91, 92, 93, 94, 95, 96, 97, 98, 99, 100, 101, 102, 103, 104, 109, 112, 113, 114, 115, 116, 117, 118, 119, 120, 121, 122, 123, 124, 125, 126, 127, 128, 129, 130, 132, 134, 135, 136, 137, 138, 139, 140, 141, 142, 143, 144, 145, 146, 159, 292, 294, 295, 296, 297, 299, 301, 302, 303, 305, 307, 308, 309, 320, 323, 324, 325, 327, 328, 330, 332, 334, 335, 336, 337, 339, 340, 341, 344, 345, 346, 347, 348, 349, 351, 354, 358, 360, 361, 364, 365, 368, 369, 371, 372, 377, 378, 379, 380, 381, 382, 383, 384, 385, 386, 387, 388, 389, 390, 391, 392, 393, 394, 395, 396, 397, 398, 399, 400, 401, 402, 403, 404, 405, 406, 407, 408, 409, 410, 411, 412, 413, 472, 473, 474, 475, 476, 477, 487, 488, 489, 490, 491, 492, 493, 494, 495, 496, 497, 498, 499, 500, 501, 502, 503, 504, 505, 506, 507, 508, 509, 510, 511, 512, 513, 517, 520, 521, 522, 523, 524, 528, 536, 537, 538, 539, 540, 541, 542, 543, 544, 545, 546, 547, 556, 558, 559, 567, 570, 572, 573, 574, 575, 577, 579, 580, 581, 583, 585, 586, 587, 592, 593, 596, 598, 599, 600, 601, 603, 604, 606, 607, 608, 610, 611, 612, 613, 615, 616, 617, 620, 621, 622, 623, 624, 625, 627, 628, 632, 634, 635, 637, 638, 641, 642, 644, 645, 649, 653, 670, 671, 672, 673, 674, 676, 680, 681, 682, 683, 684, 685, 686, 687, 688, 689, 690, 691, 692, 693, 694, 696, 700, 701, 702, 703, 704, 705, 706, 708, 709], [1.0, 1.0, 1.0, 1.0, 1.0, 1.0, 1.0, 1.0, 1.0, 1.0, 1.0, 1.0, 1.0, 1.0, 1.0, 1.0, 1.0, 1.0, 1.0, 1.0, 1.0, 1.0, 1.0, 1.0, 1.0, 1.0, 1.0, 1.0, 1.0, 1.0, 1.0, 1.0, 1.0, 0.9867, 1.0, 1.0, 1.0, 1.0, 1.0, 1.0, 1.0, 1.0, 0.5884, 1.0, 1.0, 0.9975, 1.0, 1.0, 1.0, 1.0, 1.0, 1.0, 1.0, 1.0, 1.0, 1.0, 1.0, 1.0, 1.0, 1.0, 1.0, 1.0, 1.0, 1.0, 1.0, 0.9966, 1.0, 1.0, 1.0, 1.0, 1.0, 1.0, 1.0, 1.0, 1.0, 1.0, 1.0, 1.0, 1.0, 1.0, 1.0, 1.0, 1.0, 1.0, 1.0, 1.0, 1.0, 1.0, 1.0, 0.3474, 0.9999, 1.0, 1.0, 1.0, 1.0, 1.0, 1.0, 1.0, 1.0, 1.0, 1.0, 1.0, 1.0, 1.0, 0.07284, 1.0, 0.9033, 1.0, 1.0, 1.0, 1.0, 1.0, 1.0, 1.0, 1.0, 1.0, 1.0, 1.0, 1.0, 0.9965, 1.0, 1.0, 1.0, 1.0, 0.327, 1.0, 0.9986, 1.0, 1.0, 1.0, 1.0, 1.0, 1.0, 1.0, 1.0, 1.0, 1.0, 0.1997, 0.003114, 0.38, 0.6034, 0.06032, 0.569, 0.5671, 0.5857, 1.0, 0.9647, 0.4349, 0.5599, 0.7761, 0.1542, 0.1686, 0.04665, 0.2125, 0.1283, 0.4946, 0.2883, 0.5808, 0.6016, 0.08737, 0.8883, 0.5083, 0.8527, 0.9079, 0.887, 0.3631, 0.04615, 0.3056, 0.6831, 0.0488, 0.2859, 0.1252, 0.5748, 0.3828, 0.05882, 0.3667, 0.1359, 0.1869, 0.06327, 0.4517, 0.2824, 0.7118, 0.1885, 0.1172, 0.3828, 1.0, 1.0, 0.9918, 0.9964, 1.0, 0.9991, 0.8056, 0.7896, 0.4507, 0.4889, 0.9825, 0.9796, 0.4267, 0.4453, 0.7832, 0.6036, 0.797, 0.622, 0.6315, 0.6173, 0.3234, 0.3392, 0.4364, 0.4518, 0.643, 0.6288, 0.2245, 0.2407, 0.3391, 0.3548, 0.545, 0.5301, 0.0846, 0.1012, 0.2373, 0.2534, 0.8989, 0.9054, 0.8854, 0.9026, 0.902, 0.8944, 1.0, 1.0, 1.0, 1.0, 1.0, 1.0, 1.0, 1.0, 1.0, 1.0, 1.0, 1.0, 1.0, 1.0, 1.0, 1.0, 1.0, 1.0, 1.0, 1.0, 1.0, 1.0, 1.0, 1.0, 1.0, 1.0, 1.0, 0.9941, 1.0, 1.0, 1.0, 0.9995, 0.4841, 1.0, 0.7134, 0.4358, 0.4673, 0.392, 0.516, 0.5005, 0.4807, 0.7787, 0.7455, 0.9073, 0.9605, 0.825, 0.07284, 0.02981, 0.1997, 0.003114, 0.38, 0.6034, 0.06032, 0.569, 0.5671, 0.5857, 1.0, 0.9647, 0.4349, 0.5599, 0.7761, 0.1542, 0.1686, 0.3098, 0.01477, 0.04665, 0.009357, 0.2125, 0.1283, 0.4946, 0.2883, 0.5808, 0.6016, 0.0001786, 0.08737, 0.8883, 0.5083, 0.8527, 0.9079, 0.887, 0.3631, 0.04615, 0.3056, 0.6831, 0.0488, 0.2859, 0.1252, 0.5748, 0.3828, 0.05882, 0.3667, 0.1359, 0.1869, 0.06327, 0.4517, 0.2824, 0.7118, 0.1885, 0.1172, 0.0668, 0.9941, 0.8996, 0.966, 1.0, 0.4784, 1.0, 0.002376, 0.3253, 0.7938, 1.0, 1.0, 1.0, 1.0, 1.0, 1.0, 1.0, 0.9462, 1.0, 1.0, 1.0, 0.7082, 1.0, 0.004181, 0.3253, 0.7938, 1.0, 1.0, 1.0, 1.0, 1.0, 1.0, 0.9715]): _vg.add([_i], _w, 'REPLACE')
_vg = ob_skeleton__spooky.vertex_groups.new(name='spine')
for _i, _w in zip([16, 43, 90, 105, 106, 107, 108, 109, 110, 113, 131, 132, 133, 146, 147, 148, 149, 161, 163, 292, 293, 294, 295, 296, 297, 298, 299, 300, 301, 302, 303, 304, 305, 306, 307, 308, 309, 310, 311, 312, 313, 314, 315, 317, 318, 319, 320, 321, 322, 323, 324, 325, 326, 327, 328, 329, 330, 331, 332, 333, 334, 335, 336, 337, 338, 339, 340, 341, 342, 343, 344, 345, 346, 347, 348, 349, 350, 351, 352, 353, 354, 355, 356, 357, 358, 359, 360, 361, 362, 363, 364, 365, 366, 367, 368, 369, 370, 371, 372, 373, 374, 375, 376, 377, 378, 379, 380, 381, 382, 383, 384, 385, 388, 389, 390, 391, 392, 393, 394, 395, 402, 472, 473, 474, 475, 476, 477, 514, 515, 516, 517, 518, 519, 520, 522, 523, 524, 525, 526, 527, 528, 529, 530, 531, 532, 533, 534, 535, 536, 537, 538, 539, 540, 542, 543, 544, 545, 546, 547, 548, 549, 552, 553, 554, 555, 556, 557, 559, 560, 561, 562, 568, 569, 570, 571, 572, 573, 574, 575, 576, 577, 578, 579, 580, 581, 582, 583, 584, 585, 586, 587, 588, 589, 590, 591, 593, 594, 595, 596, 597, 598, 599, 600, 601, 602, 603, 604, 605, 606, 607, 608, 609, 610, 611, 612, 613, 614, 615, 616, 617, 618, 619, 620, 621, 622, 623, 624, 625, 626, 627, 628, 629, 630, 631, 632, 633, 634, 635, 636, 637, 638, 639, 640, 641, 642, 643, 644, 645, 646, 647, 648, 649, 650, 651, 652, 653, 654, 655, 656, 657, 658, 659, 660, 661, 662, 663, 664, 665, 666, 667, 675, 676, 677, 688, 689, 695, 696, 697, 708, 709], [0.3499, 0.07545, 0.336, 0.7964, 0.6414, 0.786, 0.5844, 0.7394, 0.1652, 0.1694, 0.7177, 0.1252, 0.5282, 0.7992, 0.2763, 0.2403, 0.05402, 0.06362, 0.1133, 0.7014, 0.4107, 0.8976, 0.5736, 0.8346, 0.8191, 0.1735, 0.8514, 0.194, 1.0, 1.0, 0.835, 0.3648, 0.8256, 0.4004, 0.9407, 0.6871, 0.6145, 0.7237, 0.6874, 0.6176, 0.6156, 0.6111, 0.4447, 0.2597, 0.109, 0.4097, 0.8435, 0.5301, 0.3324, 0.6704, 0.6797, 0.7669, 0.2871, 0.6894, 0.8951, 0.5406, 0.8615, 0.03066, 0.524, 0.2156, 0.983, 0.8411, 0.9834, 0.9759, 0.2405, 0.9942, 0.8007, 0.4804, 0.32, 0.3415, 0.6424, 0.8851, 0.5469, 0.7551, 0.6331, 0.8458, 0.5786, 0.7749, 0.5721, 0.5757, 0.6441, 0.383, 0.1039, 0.6244, 0.7207, 0.5792, 0.8315, 0.7083, 0.5126, 0.611, 0.5447, 0.742, 0.4792, 0.2096, 0.7835, 0.951, 0.4265, 0.7156, 0.6005, 0.649, 0.3065, 0.2354, 0.3828, 0.7749, 0.759, 0.7873, 0.7098, 0.7705, 0.7799, 0.7486, 0.2878, 0.2599, 0.7119, 0.7103, 0.141, 0.1811, 0.5182, 0.05694, 0.5264, 0.08588, 0.007957, 0.4034, 0.4235, 0.3804, 0.4217, 0.4093, 0.3978, 0.2796, 0.2564, 0.3048, 1.0, 0.6072, 0.7849, 0.03377, 0.133, 0.1335, 0.3169, 0.7461, 0.7393, 0.7189, 0.1689, 0.7458, 0.7863, 0.7475, 0.7831, 0.775, 0.7781, 0.7762, 0.2975, 0.04604, 0.03546, 0.1446, 0.03836, 0.1332, 0.4415, 0.3883, 0.4898, 0.6254, 0.5669, 0.3275, 0.314, 0.7964, 0.6414, 0.786, 0.5844, 0.7394, 0.1652, 0.7992, 0.2763, 0.2403, 0.05402, 0.06362, 0.1133, 0.7014, 0.4107, 0.8976, 0.5736, 0.8346, 0.8191, 0.1735, 0.8514, 0.194, 1.0, 1.0, 0.835, 0.3648, 0.8256, 0.4004, 0.9407, 0.6871, 0.6145, 0.7237, 0.6874, 0.6176, 0.4447, 0.2597, 0.109, 0.4097, 0.8435, 0.5301, 0.3324, 0.6704, 0.6797, 0.7669, 0.2871, 0.6894, 0.8951, 0.5406, 0.8615, 0.03066, 0.524, 0.2156, 0.983, 0.8411, 0.9834, 0.9759, 0.2405, 0.9942, 0.8007, 0.4804, 0.32, 0.3415, 0.6424, 0.8851, 0.5469, 0.7551, 0.6331, 0.8458, 0.5786, 0.7749, 0.6441, 0.383, 0.1039, 0.6244, 0.7207, 0.5792, 0.8315, 0.7083, 0.5126, 0.5447, 0.742, 0.4792, 0.2096, 0.7835, 0.951, 0.4265, 0.7156, 0.6005, 0.649, 0.3065, 0.2354, 0.3828, 0.2796, 0.2564, 0.3048, 1.0, 0.6072, 0.7849, 0.7461, 0.7393, 0.7189, 0.7458, 0.7863, 0.7475, 0.7831, 0.775, 0.7781, 0.7762, 0.3275, 0.314, 0.7177, 0.1252, 0.5282, 0.03377, 0.3169, 0.7177, 0.1252, 0.5282, 0.03377, 0.3169]): _vg.add([_i], _w, 'REPLACE')
_vg = ob_skeleton__spooky.vertex_groups.new(name='chest')
for _i, _w in zip([16, 42, 43, 46, 66, 90, 91, 104, 105, 106, 107, 108, 109, 110, 111, 112, 113, 131, 132, 133, 134, 135, 137, 146, 147, 148, 149, 151, 153, 155, 157, 159, 161, 163, 292, 294, 296, 297, 298, 299, 300, 301, 302, 303, 304, 305, 306, 307, 308, 309, 310, 311, 312, 313, 314, 315, 316, 317, 318, 319, 320, 321, 322, 323, 324, 325, 328, 330, 331, 332, 333, 334, 335, 336, 337, 338, 339, 340, 341, 342, 343, 344, 345, 346, 347, 348, 349, 350, 351, 352, 353, 354, 355, 356, 357, 359, 360, 362, 363, 364, 365, 366, 367, 368, 369, 370, 372, 373, 374, 375, 376, 377, 514, 515, 516, 517, 518, 519, 520, 521, 522, 523, 524, 525, 526, 527, 528, 529, 530, 531, 532, 533, 534, 535, 548, 549, 550, 551, 552, 553, 554, 555, 556, 557, 558, 559, 560, 561, 562, 563, 564, 565, 566, 567, 568, 569, 570, 572, 574, 575, 576, 577, 578, 579, 580, 581, 582, 583, 584, 585, 586, 587, 588, 589, 590, 591, 592, 593, 594, 595, 596, 597, 598, 599, 600, 601, 604, 606, 607, 608, 609, 610, 611, 612, 613, 614, 615, 616, 617, 618, 619, 620, 621, 622, 623, 624, 625, 626, 627, 628, 629, 630, 631, 633, 634, 636, 637, 638, 639, 640, 641, 642, 643, 645, 646, 647, 648, 649, 650, 651, 652, 653, 654, 655, 656, 657, 658, 659, 660, 661, 662, 663, 664, 665, 666, 667, 668, 669, 670, 673, 675, 676, 677, 678, 679, 688, 689, 690, 693, 695, 696, 697, 698, 699, 708, 709], [0.9743, 0.1429, 0.7917, 0.1512, 0.4121, 0.995, 0.4219, 0.3735, 1.0, 0.9114, 0.9983, 0.8555, 0.9436, 0.4618, 0.1555, 0.1429, 0.6908, 0.9532, 0.4268, 0.7991, 0.2244, 0.01283, 0.01283, 0.9754, 0.5667, 0.5422, 0.3716, 0.3066, 0.1937, 0.1441, 0.1637, 0.2486, 0.346, 0.3991, 0.883, 0.5727, 0.01528, 0.7887, 0.02527, 0.08171, 0.5381, 0.583, 0.7096, 0.23, 0.5554, 0.9498, 0.3858, 0.8482, 0.2186, 0.405, 0.9705, 0.955, 0.8894, 0.9946, 1.0, 0.7193, 0.2988, 0.5455, 0.4321, 0.6919, 0.9997, 0.7916, 0.5982, 0.9149, 0.1867, 0.8498, 0.3352, 0.6966, 0.08665, 0.4543, 0.5259, 0.4376, 0.143, 0.5213, 0.3273, 0.5763, 0.7928, 0.1565, 0.4785, 0.5162, 0.4338, 0.8239, 0.9091, 0.3086, 0.3168, 0.2749, 0.6852, 0.831, 0.968, 0.9683, 0.9873, 0.1322, 0.3365, 0.4479, 0.8707, 0.8661, 0.9925, 0.2374, 0.9973, 0.8181, 0.762, 0.3479, 0.5049, 0.2036, 0.6136, 0.5366, 0.3296, 0.8967, 0.5907, 0.3994, 0.6936, 0.968, 0.5643, 0.5464, 0.5897, 0.6561, 0.8662, 0.9795, 0.677, 0.5025, 0.8173, 0.8746, 0.9099, 0.9877, 0.9875, 0.9781, 0.8879, 0.9893, 1.0, 0.9966, 1.0, 0.9999, 0.9994, 1.0, 0.5096, 0.5968, 0.2285, 0.3456, 1.0, 0.9114, 0.9983, 0.8555, 0.9436, 0.4618, 0.1555, 0.9754, 0.5667, 0.5422, 0.3716, 0.3066, 0.1937, 0.1441, 0.1637, 0.2486, 0.346, 0.3991, 0.883, 0.5727, 0.01528, 0.7887, 0.02527, 0.08171, 0.5381, 0.583, 0.7096, 0.23, 0.5554, 0.9498, 0.3858, 0.8482, 0.2186, 0.405, 0.9705, 0.955, 0.8894, 0.7193, 0.2988, 0.5455, 0.4321, 0.6919, 0.9997, 0.7916, 0.5982, 0.9149, 0.1867, 0.8498, 0.3352, 0.6966, 0.08665, 0.4543, 0.5259, 0.4376, 0.143, 0.5213, 0.3273, 0.5763, 0.7928, 0.1565, 0.4785, 0.5162, 0.4338, 0.8239, 0.9091, 0.3086, 0.3168, 0.2749, 0.6852, 0.831, 0.968, 0.1322, 0.3365, 0.4479, 0.8707, 0.8661, 0.9925, 0.2374, 0.8181, 0.762, 0.3479, 0.5049, 0.2036, 0.6136, 0.5366, 0.3296, 0.8967, 0.5907, 0.3994, 0.6936, 0.5643, 0.5464, 0.5897, 0.6561, 0.8662, 0.9795, 0.9877, 0.9875, 0.9781, 0.9893, 1.0, 0.9966, 1.0, 0.9999, 0.9994, 1.0, 0.5096, 0.5968, 0.2285, 0.3456, 0.1429, 0.1429, 0.9532, 0.4268, 0.7991, 0.2244, 0.01283, 0.677, 0.9099, 0.1429, 0.1429, 0.9532, 0.4268, 0.7991, 0.2244, 0.01283, 0.677, 0.9099]): _vg.add([_i], _w, 'REPLACE')
_vg = ob_skeleton__spooky.vertex_groups.new(name='neck')
_vg = ob_skeleton__spooky.vertex_groups.new(name='head')
_vg = ob_skeleton__spooky.vertex_groups.new(name='shoulder.L')
_vg = ob_skeleton__spooky.vertex_groups.new(name='upper_arm.L')
for _i, _w in zip([106, 108, 110, 111, 132, 147, 148, 149, 150, 151, 152, 153, 154, 155, 156, 157, 158, 159, 160, 161, 162, 163, 164, 165, 166, 167, 168, 169, 170, 171, 172, 173, 174, 175, 176, 177, 178, 179, 180, 181, 182, 183, 184, 185, 186, 187, 188, 300, 304, 306, 312, 315, 316, 317, 318, 319, 331, 333, 338, 341, 342, 343, 346, 354, 355, 356, 359, 362, 366, 367, 374, 375, 514, 515, 516, 548, 549, 550, 551, 553, 555, 557, 558, 560, 561, 562, 563, 564, 565, 566, 567, 568, 569, 578, 582, 584, 590, 591, 592, 593, 594, 595, 607, 609, 614, 617, 618, 619, 622, 628, 629, 630, 633, 636, 639, 640, 647, 648, 650, 651, 652, 666, 667, 668, 669, 676, 696], [0.02832, 0.07718, 0.4782, 0.3219, 0.3433, 0.5238, 0.9096, 0.9937, 1.0, 0.9997, 1.0, 1.0, 1.0, 1.0, 1.0, 0.9995, 1.0, 0.9977, 1.0, 0.9854, 1.0, 0.9761, 1.0, 1.0, 1.0, 0.9979, 0.9871, 0.9808, 0.9838, 0.9937, 1.0, 0.9994, 0.9976, 0.9878, 0.9724, 0.9637, 0.9662, 0.9775, 0.995, 0.9476, 0.9344, 0.912, 0.8947, 0.8929, 0.9046, 0.9185, 0.9429, 0.8909, 0.2737, 0.5904, 0.1412, 0.331, 0.4751, 0.8603, 0.9489, 0.5253, 0.1686, 0.7619, 0.4507, 0.05547, 0.8679, 0.4974, 0.3058, 0.2035, 0.8162, 0.9596, 0.2536, 0.5703, 0.2402, 0.6915, 0.8404, 0.9374, 0.6094, 0.7941, 0.7374, 0.9751, 0.9, 1.0, 0.9975, 0.02832, 0.07718, 0.4782, 0.3219, 0.5238, 0.9096, 0.9937, 0.9997, 1.0, 1.0, 0.9995, 0.9977, 0.9854, 0.9761, 0.8909, 0.2737, 0.5904, 0.1412, 0.331, 0.4751, 0.8603, 0.9489, 0.5253, 0.1686, 0.7619, 0.4507, 0.05547, 0.8679, 0.4974, 0.3058, 0.2035, 0.8162, 0.9596, 0.2536, 0.5703, 0.2402, 0.6915, 0.8404, 0.9374, 0.6094, 0.7941, 0.7374, 0.9751, 0.9, 1.0, 0.9975, 0.3433, 0.3433]): _vg.add([_i], _w, 'REPLACE')
_vg = ob_skeleton__spooky.vertex_groups.new(name='forearm.L')
for _i, _w in zip([149, 150, 151, 152, 153, 154, 155, 156, 157, 158, 159, 160, 161, 162, 163, 164, 165, 166, 167, 168, 169, 170, 171, 172, 173, 174, 175, 176, 177, 178, 179, 180, 181, 182, 183, 184, 185, 186, 187, 188, 189, 190, 191, 192, 193, 194, 195, 196, 197, 198, 199, 200, 201, 202, 203, 204, 205, 206, 207, 208, 209, 210, 211, 212, 213, 214, 215, 216, 217, 218, 219, 220, 221, 222, 223, 224, 225, 226, 227, 228, 229, 230, 231, 232, 233, 234, 235, 236, 237, 238, 239, 240, 241, 242, 243, 244, 245, 246, 247, 248, 249, 250, 251, 252, 253, 254, 255, 256, 257, 258, 259, 260, 261, 262, 263, 264, 265, 266, 267, 268, 269, 270, 271, 272, 273, 274, 275, 276, 277, 278, 279, 280, 281, 282, 283, 284, 285, 286, 287, 288, 289, 290, 291, 300, 318, 342, 355, 356, 362, 375, 548, 550, 551, 562, 563, 564, 565, 566, 567, 568, 569, 578, 594, 618, 629, 630, 636, 648, 666, 668, 669], [0.2913, 1.0, 0.5123, 1.0, 0.6733, 1.0, 0.7082, 1.0, 0.5582, 1.0, 0.3545, 1.0, 0.1739, 1.0, 0.1151, 1.0, 1.0, 1.0, 1.0, 1.0, 1.0, 1.0, 1.0, 1.0, 1.0, 1.0, 1.0, 1.0, 1.0, 1.0, 1.0, 1.0, 1.0, 1.0, 1.0, 1.0, 1.0, 1.0, 1.0, 1.0, 1.0, 1.0, 1.0, 1.0, 1.0, 1.0, 1.0, 1.0, 1.0, 1.0, 1.0, 1.0, 1.0, 1.0, 1.0, 1.0, 1.0, 1.0, 1.0, 1.0, 1.0, 1.0, 1.0, 1.0, 1.0, 1.0, 1.0, 1.0, 1.0, 1.0, 1.0, 1.0, 1.0, 1.0, 1.0, 1.0, 1.0, 1.0, 1.0, 1.0, 1.0, 1.0, 1.0, 1.0, 1.0, 1.0, 1.0, 1.0, 1.0, 1.0, 1.0, 1.0, 1.0, 1.0, 1.0, 1.0, 1.0, 1.0, 1.0, 1.0, 1.0, 1.0, 1.0, 1.0, 1.0, 1.0, 1.0, 1.0, 1.0, 1.0, 1.0, 1.0, 1.0, 1.0, 1.0, 1.0, 1.0, 1.0, 1.0, 1.0, 1.0, 1.0, 1.0, 1.0, 1.0, 1.0, 1.0, 1.0, 1.0, 1.0, 1.0, 1.0, 1.0, 1.0, 1.0, 1.0, 1.0, 1.0, 1.0, 1.0, 1.0, 1.0, 1.0, 0.005472, 0.1675, 0.09586, 0.3173, 0.2841, 0.1902, 0.361, 0.3138, 0.6116, 0.4015, 0.2913, 0.5123, 0.6733, 0.7082, 0.5582, 0.3545, 0.1739, 0.1151, 0.005472, 0.1675, 0.09586, 0.3173, 0.2841, 0.1902, 0.361, 0.3138, 0.6116, 0.4015]): _vg.add([_i], _w, 'REPLACE')
_vg = ob_skeleton__spooky.vertex_groups.new(name='hand.L')
for _i, _w in zip([0, 1, 4, 6, 8, 14, 17, 21, 22, 23, 24, 25, 35, 36, 37, 42, 44, 45, 46, 50, 51, 53, 54, 58, 59, 60, 62, 63, 64, 65, 67, 69, 71, 74, 75, 76, 78, 81, 83, 85, 86, 88, 91, 94, 95, 96, 98, 102, 103, 104, 105, 106, 107, 108, 109, 110, 111, 112, 114, 116, 118, 120, 122, 123, 125, 128, 130, 131, 132, 133, 134, 135, 136, 137, 138, 139, 140, 141, 142, 143, 144, 145, 146, 147, 148, 149, 150, 151, 152, 153, 154, 155, 156, 157, 158, 159, 160, 161, 162, 163, 164, 165, 166, 167, 168, 169, 170, 171, 172, 173, 174, 175, 176, 177, 178, 179, 180, 181, 182, 183, 184, 185, 186, 187, 188, 189, 190, 191, 192, 193, 194, 195, 196, 197, 198, 199, 200, 201, 202, 203, 204, 205, 206, 207, 208, 209, 210, 211, 212, 213, 214, 215, 216, 217, 218, 219, 220, 221, 222, 223, 224, 225, 226, 227, 228, 229, 230, 231, 232, 233, 234, 235, 236, 237, 238, 239, 240, 241, 242, 243, 244, 245, 246, 247, 248, 249, 250, 251, 252, 253, 254, 255, 256, 257, 258, 259, 260, 261, 262, 263, 264, 265, 266, 267, 268, 269, 270, 271, 272, 273, 274, 275, 276, 277, 278, 279, 280, 281, 282, 283, 284, 285, 286, 287, 288, 289, 290, 291, 292, 293, 294, 295, 296, 297, 298, 299, 300, 301, 302, 303, 304, 305, 306, 307, 308, 309, 310, 311, 312, 313, 314, 315, 316, 317, 318, 319, 320, 321, 322, 323, 324, 325, 326, 327, 328, 329, 330, 331, 332, 333, 334, 335, 336, 337, 338, 339, 340, 341, 342, 343, 344, 345, 346, 347, 348, 349, 350, 351, 352, 353, 354, 355, 356, 357, 358, 359, 360, 361, 362, 363, 364, 365, 366, 367, 368, 369, 370, 371, 372, 373, 374, 375, 376, 377, 378, 379, 380, 381, 382, 383, 384, 385, 386, 387, 388, 389, 390, 391, 392, 393, 394, 395, 396, 397, 398, 399, 400, 401, 404, 405, 406, 407, 414, 416, 418, 420, 422, 424, 426, 428, 472, 473, 474, 475, 476, 477, 488, 489, 492, 494, 495, 496, 500, 501, 503, 504, 506, 508, 510, 512, 513, 514, 515, 516, 517, 518, 519, 520, 521, 522, 523, 524, 525, 526, 527, 528, 529, 530, 531, 532, 533, 534, 535, 536, 537, 538, 539, 540, 541, 542, 543, 544, 545, 546, 547, 548, 549, 550, 551, 552, 553, 554, 555, 556, 557, 558, 559, 560, 561, 562, 563, 564, 565, 566, 567, 568, 569, 570, 571, 572, 573, 574, 575, 576, 577, 578, 579, 580, 581, 582, 583, 584, 585, 586, 587, 588, 589, 590, 591, 592, 593, 594, 595, 596, 597, 598, 599, 600, 601, 602, 603, 604, 605, 606, 607, 608, 609, 610, 611, 612, 613, 614, 615, 616, 617, 618, 619, 620, 621, 622, 623, 624, 625, 626, 627, 628, 629, 630, 631, 632, 633, 634, 635, 636, 637, 638, 639, 640, 641, 642, 643, 644, 645, 646, 647, 648, 649, 650, 651, 652, 653, 654, 655, 656, 657, 658, 659, 660, 661, 662, 663, 664, 665, 666, 667, 668, 669, 670, 672, 673, 674, 675, 676, 677, 678, 679, 680, 682, 684, 685, 686, 687, 688, 689, 690, 691, 692, 693, 694, 695, 696, 697, 698, 700, 701, 702, 703, 704, 705, 706, 708], [0.9003, 0.8392, 1.0, 0.312, 0.175, 0.4679, 0.9907, 0.9985, 0.7725, 0.7035, 0.4734, 0.597, 0.3555, 0.4228, 0.9454, 0.9853, 0.7394, 0.9563, 0.9609, 0.9195, 0.8849, 0.01585, 0.4223, 0.9989, 0.8185, 0.732, 0.9926, 0.9787, 0.2729, 0.6701, 0.9712, 0.3839, 0.8936, 0.835, 0.9368, 0.9407, 0.2839, 0.7261, 0.769, 0.8916, 0.9999, 0.4527, 0.9741, 0.935, 0.9968, 1.0, 0.47, 0.9453, 0.9989, 0.9787, 0.8653, 0.9856, 0.8782, 0.9925, 0.9017, 1.0, 1.0, 0.9853, 1.0, 0.4588, 0.9886, 0.9404, 0.998, 1.0, 0.4588, 0.9404, 0.998, 0.03863, 1.0, 0.889, 1.0, 0.8476, 0.9992, 0.8476, 0.6476, 0.9174, 0.6476, 0.4492, 0.7751, 0.4492, 0.9756, 0.7685, 0.8771, 1.0, 1.0, 1.0, 1.0, 1.0, 1.0, 1.0, 1.0, 1.0, 1.0, 1.0, 1.0, 1.0, 1.0, 1.0, 1.0, 1.0, 1.0, 1.0, 1.0, 1.0, 1.0, 1.0, 1.0, 1.0, 1.0, 1.0, 1.0, 1.0, 1.0, 1.0, 1.0, 1.0, 1.0, 1.0, 1.0, 1.0, 1.0, 1.0, 1.0, 1.0, 1.0, 1.0, 1.0, 1.0, 1.0, 1.0, 1.0, 1.0, 1.0, 1.0, 1.0, 1.0, 1.0, 1.0, 1.0, 1.0, 1.0, 1.0, 1.0, 1.0, 1.0, 1.0, 1.0, 1.0, 1.0, 1.0, 1.0, 0.9997, 1.0, 1.0, 1.0, 1.0, 1.0, 0.9998, 0.9991, 0.9986, 0.9992, 0.9995, 0.9995, 0.9998, 0.9999, 0.9996, 0.9995, 0.9995, 0.9918, 0.9892, 0.9875, 0.9894, 0.9921, 0.991, 0.9908, 0.9746, 0.9735, 0.9742, 0.9959, 0.9984, 0.9985, 0.9962, 0.991, 0.9884, 0.9907, 0.9759, 0.9757, 0.9765, 0.9767, 0.9736, 0.9714, 0.9734, 0.9581, 0.9452, 0.9441, 0.9557, 0.9442, 0.9539, 0.9442, 0.9559, 0.9452, 0.9583, 0.9455, 0.9589, 0.9588, 0.9455, 0.9691, 0.9687, 0.9687, 0.9914, 0.9763, 0.9456, 0.9591, 0.9985, 0.9696, 0.958, 0.9569, 0.9576, 0.9524, 0.9521, 0.9521, 0.9524, 0.8961, 0.8955, 0.8958, 0.8917, 0.8914, 0.8919, 0.9239, 1.0, 0.9634, 1.0, 0.9914, 0.9416, 1.0, 1.0, 1.0, 0.9066, 0.9045, 1.0, 1.0, 0.8889, 1.0, 0.8949, 1.0, 1.0, 0.9524, 0.9613, 0.9915, 0.8489, 0.8362, 0.9998, 1.0, 1.0, 1.0, 0.9997, 0.8758, 0.9872, 0.9997, 0.9177, 1.0, 0.934, 1.0, 1.0, 0.9808, 1.0, 0.9538, 1.0, 1.0, 1.0, 0.99, 1.0, 0.9841, 0.994, 1.0, 0.9008, 1.0, 1.0, 1.0, 1.0, 0.9768, 0.8928, 1.0, 1.0, 1.0, 0.9804, 0.9773, 0.8831, 0.9133, 0.902, 1.0, 1.0, 1.0, 0.9792, 1.0, 0.9932, 0.8773, 1.0, 1.0, 0.9118, 0.978, 0.9781, 1.0, 1.0, 1.0, 0.9819, 1.0, 1.0, 1.0, 0.9819, 1.0, 1.0, 0.9963, 0.8831, 0.8382, 0.8323, 0.8996, 0.8991, 0.8358, 0.9017, 0.8452, 0.8398, 0.9006, 0.9151, 0.9245, 0.9235, 0.9954, 0.9977, 0.987, 0.892, 0.9875, 0.8967, 0.7529, 0.7479, 0.7921, 0.7967, 0.7926, 0.7972, 0.7152, 0.7204, 0.7157, 0.7208, 0.9823, 0.97, 0.9097, 0.8468, 0.826, 0.8659, 0.9309, 0.9818, 0.767, 0.7652, 0.7976, 0.7991, 0.7652, 0.7985, 0.8477, 0.6959, 0.05289, 0.9893, 0.9618, 0.973, 0.3484, 0.5872, 0.7568, 0.5418, 0.9077, 0.8381, 0.9836, 0.9892, 0.9899, 1.0, 1.0, 1.0, 0.9063, 0.9806, 0.8917, 0.9243, 0.9303, 0.9217, 0.908, 0.8136, 0.9559, 0.9596, 0.9601, 0.9171, 0.9344, 0.9333, 0.9241, 0.8634, 0.8736, 0.9347, 0.9294, 0.9506, 0.9739, 0.9602, 0.9995, 0.9525, 0.8945, 0.9898, 0.9736, 0.9687, 0.8848, 0.9082, 0.9896, 1.0, 1.0, 1.0, 1.0, 0.8653, 0.9856, 0.8782, 0.9925, 0.9017, 1.0, 1.0, 0.8771, 1.0, 1.0, 1.0, 1.0, 1.0, 1.0, 1.0, 1.0, 1.0, 1.0, 0.9239, 1.0, 0.9634, 1.0, 0.9914, 0.9416, 1.0, 1.0, 1.0, 0.9066, 0.9045, 1.0, 1.0, 0.8889, 1.0, 0.8949, 1.0, 1.0, 0.9524, 0.9613, 0.9915, 0.9998, 1.0, 1.0, 1.0, 0.9997, 0.8758, 0.9872, 0.9997, 0.9177, 1.0, 0.934, 1.0, 1.0, 0.9808, 1.0, 0.9538, 1.0, 1.0, 1.0, 0.99, 1.0, 0.9841, 0.994, 1.0, 0.9008, 1.0, 1.0, 1.0, 1.0, 0.9768, 0.8928, 1.0, 1.0, 1.0, 0.9804, 0.9773, 0.8831, 1.0, 1.0, 1.0, 0.9792, 1.0, 0.9932, 0.8773, 1.0, 1.0, 0.978, 0.9781, 1.0, 1.0, 1.0, 0.9819, 1.0, 1.0, 1.0, 0.9819, 1.0, 1.0, 0.9963, 1.0, 1.0, 1.0, 0.9063, 0.9806, 0.8917, 0.9559, 0.9596, 0.9601, 0.9344, 0.9333, 0.9241, 0.8634, 0.8736, 0.9347, 0.9294, 1.0, 1.0, 1.0, 1.0, 0.9853, 0.9563, 0.9853, 0.9886, 0.881, 1.0, 0.889, 1.0, 0.8476, 0.9992, 0.9174, 0.7751, 0.4492, 0.9756, 0.7685, 0.9243, 0.8136, 0.9853, 0.7394, 0.9563, 0.9853, 0.9886, 0.881, 1.0, 0.062, 1.0, 0.9992, 0.6476, 0.9174, 0.4492, 0.7751, 0.4492, 0.9756, 0.9243]): _vg.add([_i], _w, 'REPLACE')
_vg = ob_skeleton__spooky.vertex_groups.new(name='thumb.01.L')
for _i, _w in zip([175, 181, 182, 183, 184, 185, 186, 187, 188, 189, 190, 191, 192, 193, 194, 195, 196, 197, 198, 199, 200, 201, 202, 203, 204, 205, 206, 207, 208, 209, 210, 211, 212, 213, 214, 215, 216, 217, 218, 219, 220, 221, 222, 223, 224, 225, 226, 227, 228, 229, 230, 231, 232, 233, 234, 235, 236, 237, 238, 239, 240, 241, 242, 243, 244, 245, 246, 247, 248, 249, 250, 251, 252, 253, 254, 255, 256, 257, 258, 259, 260, 261, 262, 263, 264, 265, 266, 267, 268, 269, 270, 271, 272, 273, 274, 275, 276, 277, 278, 279, 280, 281, 282, 283, 284, 285, 286, 287, 288, 289, 290, 291], [0.02229, 0.2368, 0.2764, 0.2938, 0.2773, 0.2381, 0.1936, 0.1872, 0.1927, 0.8461, 0.8675, 0.8754, 0.8682, 0.8471, 0.821, 0.8166, 0.8203, 0.9282, 0.9253, 0.9287, 0.9449, 0.9574, 0.9615, 0.9569, 0.9442, 0.8928, 0.9143, 0.9221, 0.915, 0.8939, 0.8661, 0.8607, 0.8653, 1.0, 1.0, 1.0, 1.0, 1.0, 0.9994, 0.9983, 0.9993, 1.0, 1.0, 1.0, 1.0, 1.0, 1.0, 1.0, 1.0, 1.0, 1.0, 1.0, 1.0, 1.0, 1.0, 1.0, 1.0, 1.0, 1.0, 0.9997, 0.9975, 0.9997, 1.0, 1.0, 1.0, 1.0, 1.0, 1.0, 1.0, 1.0, 1.0, 1.0, 1.0, 1.0, 1.0, 1.0, 1.0, 1.0, 1.0, 1.0, 1.0, 1.0, 1.0, 1.0, 1.0, 1.0, 1.0, 1.0, 1.0, 1.0, 1.0, 1.0, 1.0, 1.0, 1.0, 1.0, 1.0, 1.0, 1.0, 0.9991, 0.9966, 0.9992, 1.0, 1.0, 1.0, 1.0, 0.9811, 0.9812, 0.9815, 0.9872, 0.9875, 0.989]): _vg.add([_i], _w, 'REPLACE')
_vg = ob_skeleton__spooky.vertex_groups.new(name='hand.L.001')
for _i, _w in zip([198, 199, 213, 214, 215, 216, 217, 218, 219, 220, 221, 222, 223, 224, 225, 226, 227, 228, 229, 230, 231, 232, 233, 234, 235, 236, 237, 238, 239, 240, 241, 242, 243, 244, 245, 249, 250, 251, 252, 270, 271, 272, 273, 274, 277, 278, 279, 280, 281, 282, 283, 284, 285, 286, 287, 288, 289, 290, 291], [0.1748, 0.01351, 0.9975, 0.8185, 0.7277, 0.841, 1.0, 1.0, 1.0, 1.0, 0.9956, 0.8792, 0.8167, 0.8996, 1.0, 1.0, 0.9956, 1.0, 1.0, 1.0, 1.0, 0.6603, 0.2693, 0.08566, 0.299, 0.6956, 0.9226, 0.9044, 0.9549, 0.9364, 0.9158, 0.7335, 1.0, 1.0, 0.7727, 0.5313, 0.5022, 0.1326, 0.1764, 0.9492, 0.9057, 0.9057, 0.9479, 0.5592, 1.0, 0.9877, 0.9933, 0.9848, 0.9718, 0.9894, 0.9634, 0.9634, 0.9989, 0.9596, 0.9795, 0.9229, 0.8896, 0.8429, 0.9126]): _vg.add([_i], _w, 'REPLACE')
_vg = ob_skeleton__spooky.vertex_groups.new(name='shoulder.R')
_vg = ob_skeleton__spooky.vertex_groups.new(name='upper_arm.R')
_vg = ob_skeleton__spooky.vertex_groups.new(name='forearm.R')
_vg = ob_skeleton__spooky.vertex_groups.new(name='hand.R')
for _i, _w in zip([107, 109, 131, 133, 146, 292, 297, 301, 302, 305, 307, 320, 323, 325, 339, 345, 351, 360, 377, 517, 519, 533, 554, 556, 559, 570, 575, 579, 580, 583, 585, 596, 599, 601, 615, 621, 627, 634, 653, 655, 663, 671, 675, 677, 681, 683, 695, 697], [0.03108, 0.06391, 0.881, 0.062, 0.02739, 0.07508, 0.04549, 0.1149, 0.1088, 0.06193, 0.07976, 0.02448, 0.05459, 0.06395, 0.0977, 0.07173, 0.04445, 0.02824, 0.04445, 0.1141, 0.05192, 0.0203, 0.03108, 0.06391, 0.02739, 0.07508, 0.04549, 0.1149, 0.1088, 0.06193, 0.07976, 0.02448, 0.05459, 0.06395, 0.0977, 0.07173, 0.04445, 0.02824, 0.1141, 0.05192, 0.0203, 0.7394, 0.03863, 0.062, 0.6476, 0.4492, 0.03863, 0.062]): _vg.add([_i], _w, 'REPLACE')
_vg = ob_skeleton__spooky.vertex_groups.new(name='thumb.01.R')
_vg = ob_skeleton__spooky.vertex_groups.new(name='hand.R.001')
_vg = ob_skeleton__spooky.vertex_groups.new(name='thigh.L')
for _i, _w in zip([358, 378, 380, 381, 382, 383, 384, 385, 386, 387, 388, 389, 390, 391, 392, 393, 394, 395, 396, 397, 398, 399, 400, 401, 402, 403, 404, 405, 406, 407, 408, 409, 410, 411, 412, 413, 414, 415, 416, 417, 418, 419, 420, 421, 422, 423, 424, 425, 426, 427, 428, 429, 430, 431, 432, 433, 434, 435, 436, 437, 438, 439, 440, 441, 442, 443, 444, 445, 446, 447, 448, 449, 450, 451, 452, 453, 472, 473, 474, 475, 476, 477, 536, 537, 538, 539, 540, 541, 542, 543, 544, 545, 546, 547, 632], [0.2196, 0.1306, 0.573, 0.2325, 0.02692, 0.4768, 0.6754, 0.4996, 0.8423, 0.9884, 0.6828, 0.4968, 0.9758, 1.0, 0.8777, 0.7962, 0.9875, 0.9325, 0.4729, 0.3205, 0.6959, 0.8255, 0.6359, 0.7707, 0.2251, 0.005793, 0.5046, 0.6533, 0.4254, 0.5776, 0.2265, 0.004997, 0.002045, 0.231, 0.002973, 0.2296, 1.0, 1.0, 0.9547, 0.9925, 0.8648, 0.9829, 0.8976, 0.9904, 0.9754, 1.0, 1.0, 1.0, 1.0, 1.0, 1.0, 1.0, 0.9909, 0.9468, 0.9198, 0.9389, 0.9844, 1.0, 1.0, 1.0, 0.9999, 0.983, 0.968, 0.9782, 0.9985, 1.0, 1.0, 1.0, 0.9895, 0.9588, 0.9404, 0.9539, 0.9851, 0.9999, 1.0, 1.0, 0.1666, 0.04249, 0.3577, 0.2346, 0.112, 0.3097, 0.984, 1.0, 0.9071, 1.0, 0.9947, 0.9377, 1.0, 0.9912, 0.8879, 0.7127, 0.7049, 0.9586, 0.2196]): _vg.add([_i], _w, 'REPLACE')
_vg = ob_skeleton__spooky.vertex_groups.new(name='shin.L')
for _i, _w in zip([415, 417, 419, 421, 422, 423, 424, 425, 427, 429, 430, 431, 432, 433, 434, 435, 436, 437, 438, 439, 440, 441, 442, 443, 444, 445, 446, 447, 448, 449, 450, 451, 452, 453, 454, 455, 456, 457, 458, 459, 460, 461, 462, 463, 464, 465, 466, 467, 468, 469, 470, 471, 478, 479, 480, 481, 482, 483, 484, 485, 486], [0.9997, 0.985, 0.9733, 0.9812, 0.05576, 0.9981, 0.01262, 1.0, 1.0, 1.0, 0.9916, 0.9534, 0.9303, 0.9448, 0.9851, 1.0, 1.0, 1.0, 1.0, 0.9936, 0.9849, 0.9895, 0.9998, 1.0, 1.0, 1.0, 1.0, 1.0, 0.9985, 0.9996, 1.0, 1.0, 1.0, 1.0, 1.0, 1.0, 1.0, 1.0, 1.0, 1.0, 1.0, 1.0, 1.0, 1.0, 1.0, 1.0, 0.9999, 1.0, 1.0, 1.0, 1.0, 0.9999, 1.0, 1.0, 1.0, 0.9997, 0.9075, 0.9431, 1.0, 0.9973, 0.9274]): _vg.add([_i], _w, 'REPLACE')
_vg = ob_skeleton__spooky.vertex_groups.new(name='foot.L')
for _i, _w in zip([438, 439, 440, 441, 446, 447, 448, 449, 450, 451, 452, 453, 454, 455, 456, 457, 458, 459, 460, 461, 462, 463, 464, 465, 466, 467, 468, 469, 470, 471, 478, 479, 480, 481, 482, 483, 484, 485, 486], [0.01665, 0.03892, 0.03938, 0.01082, 0.3863, 0.3906, 0.3857, 0.3707, 0.358, 0.349, 0.3676, 0.3691, 1.0, 1.0, 1.0, 1.0, 1.0, 1.0, 1.0, 1.0, 1.0, 1.0, 1.0, 1.0, 1.0, 1.0, 1.0, 1.0, 1.0, 1.0, 1.0, 1.0, 1.0, 0.9998, 1.0, 1.0, 1.0, 1.0, 1.0]): _vg.add([_i], _w, 'REPLACE')
_vg = ob_skeleton__spooky.vertex_groups.new(name='toe.L')
for _i, _w in zip([454, 455, 456, 457, 458, 459, 460, 461, 462, 463, 464, 465, 466, 467, 468, 469, 470, 471, 478, 479, 480, 481, 482, 483, 484, 485, 486], [0.9358, 0.8408, 0.7944, 0.8183, 0.9102, 0.971, 0.9932, 0.9831, 0.9889, 0.8959, 0.8555, 0.8756, 1.0, 1.0, 0.9889, 0.9732, 1.0, 1.0, 1.0, 0.9329, 0.8976, 0.9169, 1.0, 1.0, 1.0, 1.0, 1.0]): _vg.add([_i], _w, 'REPLACE')
_vg = ob_skeleton__spooky.vertex_groups.new(name='heel.L')
for _i, _w in zip([438, 439, 440, 441, 446, 447, 448, 449, 450, 451, 452, 453, 454, 455, 456, 457, 458, 459, 460, 461, 462, 463, 464, 465, 466, 467, 468, 469, 470, 471, 478, 479, 480, 481, 482, 483, 484, 485, 486], [0.01665, 0.03892, 0.03938, 0.01082, 0.3863, 0.3906, 0.3857, 0.3707, 0.358, 0.349, 0.3676, 0.3691, 1.0, 1.0, 1.0, 1.0, 1.0, 1.0, 1.0, 1.0, 1.0, 1.0, 1.0, 1.0, 0.9999, 1.0, 1.0, 1.0, 1.0, 0.9999, 0.9997, 1.0, 1.0, 1.0, 0.9394, 0.9628, 0.9997, 0.9945, 0.9525]): _vg.add([_i], _w, 'REPLACE')
_vg = ob_skeleton__spooky.vertex_groups.new(name='thigh.R')
for _i, _w in zip([378, 382, 402, 403, 408, 409, 410, 411, 412, 413, 472, 473, 476], [0.1373, 0.03343, 0.2251, 0.005793, 0.2265, 0.004997, 0.002045, 0.231, 0.002973, 0.2296, 0.1864, 0.06276, 0.1319]): _vg.add([_i], _w, 'REPLACE')
_vg = ob_skeleton__spooky.vertex_groups.new(name='shin.R')
_vg = ob_skeleton__spooky.vertex_groups.new(name='foot.R')
_vg = ob_skeleton__spooky.vertex_groups.new(name='toe.R')
_vg = ob_skeleton__spooky.vertex_groups.new(name='heel.R')
_vg = ob_skeleton__spooky.vertex_groups.new(name='chest_L.001')
for _i, _w in zip([16, 90, 314, 523, 524, 528, 689, 709], [0.447, 0.6386, 0.04882, 0.2873, 0.08468, 0.2919, 0.08468, 0.08468]): _vg.add([_i], _w, 'REPLACE')
_vg = ob_skeleton__spooky.vertex_groups.new(name='chest_R.001')
for _i, _w in zip([16, 90, 314, 523, 524, 528, 689, 709], [0.447, 0.6386, 0.04882, 0.2873, 0.08468, 0.2919, 0.08468, 0.08468]): _vg.add([_i], _w, 'REPLACE')
_vg = ob_skeleton__spooky.vertex_groups.new(name='chest.001')
for _i, _w in zip([0, 1, 2, 3, 4, 5, 6, 7, 8, 9, 10, 11, 12, 13, 14, 15, 16, 17, 18, 19, 20, 21, 22, 23, 24, 25, 26, 27, 28, 29, 30, 31, 32, 33, 34, 35, 36, 37, 38, 39, 40, 41, 42, 43, 44, 45, 46, 47, 48, 49, 50, 51, 52, 53, 54, 55, 56, 57, 58, 59, 60, 61, 62, 63, 64, 65, 66, 67, 68, 69, 70, 71, 72, 73, 74, 75, 76, 77, 78, 79, 80, 81, 82, 83, 84, 85, 86, 87, 88, 89, 90, 91, 92, 93, 94, 95, 96, 97, 98, 99, 100, 101, 102, 103, 104, 112, 114, 115, 116, 117, 118, 119, 120, 121, 122, 123, 124, 125, 126, 127, 128, 129, 130, 131, 132, 133, 134, 135, 136, 137, 138, 139, 140, 141, 142, 143, 144, 145, 313, 314, 321, 352, 353, 363, 487, 488, 489, 490, 491, 492, 493, 494, 495, 496, 497, 498, 499, 500, 501, 502, 503, 504, 505, 506, 507, 508, 509, 510, 511, 512, 513, 518, 520, 521, 522, 523, 524, 528, 529, 557, 588, 597, 654, 659, 670, 671, 672, 673, 674, 675, 676, 677, 678, 679, 680, 681, 682, 683, 684, 685, 686, 687, 688, 689, 690, 691, 692, 693, 694, 695, 696, 697, 698, 699, 700, 701, 702, 703, 704, 705, 706, 707, 708, 709], [1.0, 1.0, 1.0, 1.0, 1.0, 1.0, 1.0, 1.0, 1.0, 1.0, 1.0, 1.0, 1.0, 1.0, 1.0, 1.0, 1.0, 1.0, 1.0, 1.0, 1.0, 1.0, 1.0, 1.0, 1.0, 1.0, 1.0, 1.0, 1.0, 1.0, 1.0, 1.0, 1.0, 1.0, 1.0, 1.0, 1.0, 1.0, 1.0, 1.0, 1.0, 1.0, 1.0, 1.0, 1.0, 1.0, 1.0, 1.0, 1.0, 1.0, 1.0, 1.0, 1.0, 1.0, 1.0, 1.0, 1.0, 1.0, 1.0, 1.0, 1.0, 1.0, 1.0, 1.0, 1.0, 1.0, 1.0, 1.0, 1.0, 1.0, 1.0, 1.0, 1.0, 1.0, 1.0, 1.0, 1.0, 1.0, 1.0, 1.0, 1.0, 1.0, 1.0, 1.0, 1.0, 1.0, 1.0, 1.0, 1.0, 1.0, 1.0, 1.0, 1.0, 1.0, 1.0, 1.0, 1.0, 1.0, 1.0, 1.0, 1.0, 1.0, 1.0, 1.0, 1.0, 1.0, 1.0, 1.0, 1.0, 1.0, 1.0, 1.0, 1.0, 1.0, 1.0, 1.0, 1.0, 0.9994, 1.0, 1.0, 1.0, 1.0, 1.0, 0.1002, 0.8395, 0.1717, 0.861, 0.4076, 0.8535, 0.5558, 0.8093, 1.0, 0.805, 0.9999, 1.0, 1.0, 1.0, 0.9936, 0.9325, 0.2731, 0.001018, 1.0, 0.1643, 0.1912, 1.0, 1.0, 1.0, 1.0, 1.0, 1.0, 1.0, 1.0, 1.0, 1.0, 1.0, 1.0, 1.0, 1.0, 1.0, 1.0, 1.0, 1.0, 1.0, 1.0, 1.0, 1.0, 1.0, 1.0, 1.0, 1.0, 1.0, 0.007433, 1.0, 0.8615, 1.0, 1.0, 1.0, 0.9973, 0.005458, 0.006675, 0.01231, 0.02368, 0.1768, 0.005458, 0.9546, 1.0, 1.0, 1.0, 1.0, 1.0, 0.9998, 0.1707, 1.0, 0.8591, 1.0, 1.0, 1.0, 0.9999, 1.0, 0.9992, 1.0, 0.9967, 1.0, 1.0, 1.0, 1.0, 1.0, 1.0, 1.0, 1.0, 1.0, 1.0, 1.0, 1.0, 1.0, 1.0, 1.0, 1.0, 1.0, 0.9999, 1.0, 1.0, 1.0, 1.0]): _vg.add([_i], _w, 'REPLACE')
_m = ob_skeleton__spooky.modifiers.new('Mirror', 'MIRROR')
_m.use_clip = True
_m = ob_skeleton__spooky.modifiers.new('Armature', 'ARMATURE')
_m.object = ob_metarig
ob_lamp.location = (4.076, 1.005, 5.904)
ob_lamp.rotation_euler = (0.6503, 0.05522, 1.866)
ob_lamp.lock_rotations_4d = False
ob_lamp.empty_display_type = 'ARROWS'
ob_lamp.color = (0.0, 0.0, 0.0, 0.0)
ob_lamp.lineart.crease_threshold = 0.0
ob_camera.location = (7.481, -6.508, 5.344)
ob_camera.rotation_euler = (1.109, 0.01082, 0.8149)
ob_camera.lock_rotations_4d = False
ob_camera.empty_display_type = 'ARROWS'
ob_camera.color = (0.0, 0.0, 0.0, 0.0)
ob_camera.display_type = 'WIRE'
ob_camera.lineart.crease_threshold = 0.0

# ---- collection membership
col_collection_1.objects.link(ob_metarig)
col_collection_1.objects.link(ob_skeleton__spooky)
col_collection_1.objects.link(ob_lamp)
col_collection_1.objects.link(ob_camera)

# ---- scene / render settings (as saved in the file)
scene.camera = ob_camera
scene.frame_start = 1; scene.frame_end = 250; scene.frame_set(1)
scene.render.engine = 'CYCLES'
scene.render.resolution_percentage = 50
scene.render.dither_intensity = 0.0
scene.cycles.use_denoising = False
scene.cycles.samples = 10
scene.cycles.sampling_pattern = 'TABULATED_SOBOL'
scene.cycles.light_sampling_threshold = 0.0
scene.cycles.use_adaptive_sampling = False
scene.cycles.use_light_tree = False
scene.cycles.blur_glossy = 0.0
scene.cycles.pixel_filter_type = 'GAUSSIAN'
scene.cycles.sample_clamp_indirect = 0.0
scene.view_settings.view_transform = 'Standard'
bpy.context.view_layer.update()
